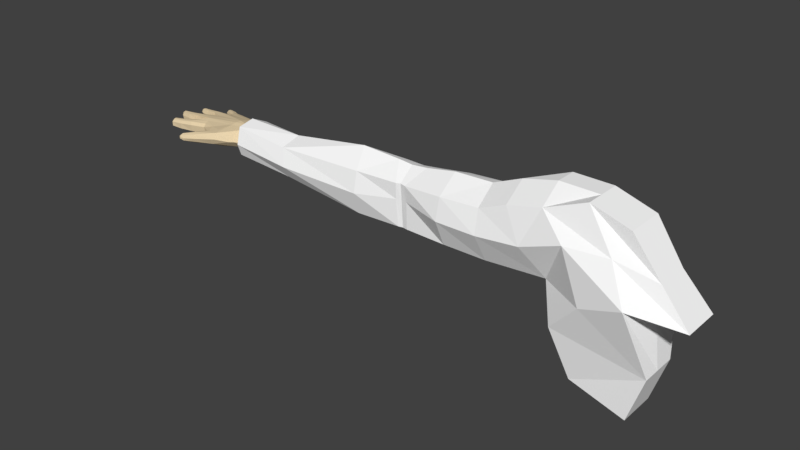 # Source: Arm_1.blend  (saved by Blender 2.79.0; exported with 4.5.12 LTS)
import bpy
from mathutils import Matrix  # noqa: F401  (used for matrix-valued properties, if any)

bpy.ops.wm.read_factory_settings(use_empty=True)
scene = bpy.context.scene
scene.name = 'Scene'

# ---- collections
col_collection_1 = bpy.data.collections.new('Collection 1'); scene.collection.children.link(col_collection_1)

# ---- materials (node trees are filled in below, after node groups)
mat_shirt = bpy.data.materials.new('Shirt')
mat_shirt.alpha_threshold = 0.0
mat_shirt.use_transparent_shadow = False
mat_shirt.diffuse_color = (1.0, 1.0, 1.0, 1.0)
mat_shirt.roughness = 0.5
mat_shirt.specular_intensity = 0.0
mat_shirt.line_color = (0.0, 0.0, 0.0, 1.0)
mat_skin = bpy.data.materials.new('Skin')
mat_skin.alpha_threshold = 0.0
mat_skin.use_transparent_shadow = False
mat_skin.diffuse_color = (0.8, 0.6449, 0.4121, 1.0)
mat_skin.roughness = 0.5
mat_skin.specular_intensity = 0.0

# ---- material node trees

# ---- world
world_world = bpy.data.worlds.new('World'); scene.world = world_world
world_world.color = (0.05088, 0.05088, 0.05088)
world_world.use_sun_shadow = False
world_world.sun_shadow_jitter_overblur = 0.0
world_world.cycles.sampling_method = 'MANUAL'

# ---- meshes
me_cube_001 = bpy.data.meshes.new('Cube.001')
me_cube_001.from_pydata([(-0.7743, 2.697e-08, 0.8054), (-1.232, 4.106e-08, 0.6944), (-0.696, -7.788e-08, -0.4165), (0.6113, 4.164e-09, -1.03), (-0.6081, -2.913e-08, -0.7773), (-0.2481, 2.661e-08, 0.799), (0.4974, -1.163e-07, -0.1336), (-1.62, 2.403e-08, 0.5297), (-1.507, -3.6e-08, -0.4354), (-2.566, 3.216e-08, 0.436), (-2.526, -3.233e-08, -0.4309), (-2.79, 3.085e-08, 0.4152), (-2.738, -2.966e-08, -0.4251), (-2.992, 3.196e-08, 0.4324), (-2.948, -3.053e-08, -0.4438), (-3.545, 3.7e-08, 0.46), (-3.431, -3.058e-08, -0.4658), (-4.677, 2.846e-08, 0.2885), (-4.638, -2.406e-08, -0.2994), (-2.108, -3.793e-08, -0.4401), (-2.151, 2.805e-08, 0.5112), (-5.473, -0.00447, -0.09709), (-5.479, -0.00447, 0.1719), (0.4112, 0.07387, -1.643), (-0.3816, 5.667e-08, -1.426), (0.2704, 4.892e-08, 0.6378), (1.016, -9.396e-08, -0.2948), (0.6544, -2.491e-08, 0.1574), (0.4974, 0.5298, -0.1336), (-0.2481, 0.2863, 0.799), (0.1359, 0.5255, 0.3186), (0.6113, 0.2863, -1.03), (-0.5584, 0.4673, -0.7751), (-0.956, 0.5077, 0.1221), (-0.0244, 0.5107, -0.02972), (-0.696, 0.2863, -0.4165), (-0.4075, 0.6174, 0.3314), (-1.227, 0.3542, 0.5798), (-0.7743, 0.2863, 0.8054), (-0.7597, -0.3174, 0.6064), (-1.218, -0.3174, 0.4953), (-0.1604, -0.4713, -0.3357), (-0.7027, -0.2421, -0.269), (0.6113, -0.2421, -1.03), (-0.5584, -0.3629, -0.7751), (-0.2481, -0.2421, 0.799), (0.3924, -0.5296, -0.1384), (-1.587, -0.3147, 0.3409), (-1.514, -0.2448, -0.327), (-2.707, -0.2421, 0.2466), (-2.67, -0.2421, -0.3169), (-2.782, -0.2263, 0.251), (-2.744, -0.2263, -0.32), (-2.843, -0.2421, 0.2457), (-2.806, -0.2421, -0.3179), (-3.451, -0.257, 0.2315), (-3.436, -0.2432, -0.34), (-4.714, -0.2582, 0.1943), (-4.643, -0.2421, -0.2003), (-2.113, -0.2481, -0.3261), (-2.136, -0.3113, 0.3055), (-5.47, 0.1371, -0.05221), (-5.473, 0.1553, 0.1155), (0.4112, -0.2421, -1.643), (-0.3231, -0.2421, -1.423), (0.2704, -0.2421, 0.6378), (1.016, -0.2421, -0.2948), (-0.4075, -0.4701, 0.3314), (-0.956, -0.4486, 0.1221), (0.1359, -0.3692, 0.3186), (-1.554, -0.4217, 0.04232), (-2.68, -0.2421, 0.03988), (-2.766, -0.2263, 0.03597), (-2.84, -0.2421, 0.03876), (-3.437, -0.3293, -0.04087), (-4.63, -0.348, -0.02751), (-2.129, -0.3895, 0.02112), (-5.468, 0.1817, 0.03657), (0.6544, -0.2421, 0.1574), (-1.554, 0.4361, 0.04232), (-1.512, 0.2124, -0.3154), (-1.599, 0.2804, 0.4353), (-2.487, 0.3433, -0.004146), (-2.475, 0.219, -0.3681), (-2.145, 0.2804, 0.3966), (-2.513, 0.2219, 0.3669), (-2.113, 0.2124, -0.3201), (-2.764, 0.3631, -0.01673), (-2.74, 0.2266, -0.3475), (-2.79, 0.2266, 0.3284), (-3.02, 0.3316, -0.01951), (-3.005, 0.219, -0.3821), (-3.038, 0.1952, 0.3531), (-3.465, 0.3509, -0.0343), (-3.437, 0.2455, -0.3274), (-3.449, 0.2285, 0.2174), (-4.657, 0.3402, -0.02229), (-4.644, 0.2455, -0.1823), (-4.712, 0.2285, 0.1351), (-2.129, 0.3866, 0.02112), (-5.469, -0.2076, 0.03691), (-5.484, -0.1539, 0.1488), (-5.467, -0.175, -0.0421), (-0.3231, 0.2863, -1.423), (0.4112, 0.2863, -1.643), (0.6544, 0.2124, 0.1574), (0.2704, 0.2863, 0.6378), (1.016, 0.2863, -0.2948), (-5.635, -0.006732, -0.06553), (-5.628, -0.006732, 0.1836), (-5.625, 0.1756, -0.05422), (-5.626, 0.1757, 0.1343), (-5.625, 0.2353, 0.03881), (-5.595, -0.2988, 0.04018), (-5.627, -0.1721, 0.1613), (-5.625, -0.2191, -0.05422), (-6.299, 0.07636, -0.04933), (-6.28, 0.07039, 0.1354), (-6.114, 0.3556, -0.02225), (-6.115, 0.3533, 0.08516), (-5.968, 0.3263, 0.04195), (-6.051, -0.2587, 0.05725), (-6.244, -0.2196, 0.1159), (-6.241, -0.2332, -0.02131), (-6.161, 0.255, -0.02914), (-6.173, 0.2147, 0.1212), (-6.314, 0.318, -0.02939), (-6.267, 0.3876, -0.01711), (-6.316, 0.3108, 0.07389), (-6.268, 0.3865, 0.07129), (-6.392, 0.3613, -0.03143), (-6.355, 0.4249, -0.01252), (-6.394, 0.355, 0.0666), (-6.355, 0.4243, 0.06544), (-6.482, 0.41, -0.0323), (-6.448, 0.4667, -0.0152), (-6.483, 0.4043, 0.05427), (-6.448, 0.4557, 0.05445), (-6.512, 0.4471, -0.001193), (-6.497, 0.4771, 0.006614), (-6.515, 0.4451, 0.04226), (-6.499, 0.4688, 0.04746), (-6.441, 0.1393, -0.05029), (-6.444, 0.1349, 0.1155), (-6.433, 0.2241, -0.0217), (-6.439, 0.232, 0.09756), (-5.815, -0.4199, 0.1551), (-5.803, 0.02911, 0.1951), (-5.802, 0.2425, 0.1373), (-6.614, 0.1636, -0.0262), (-6.629, 0.1761, 0.09466), (-6.604, 0.2322, -0.005883), (-6.627, 0.2415, 0.07895), (-6.749, 0.1814, -0.001835), (-6.747, 0.1907, 0.08578), (-6.743, 0.2391, -0.0006223), (-6.73, 0.2446, 0.07269), (-6.775, 0.1936, 0.01678), (-6.776, 0.1971, 0.06947), (-6.769, 0.2357, 0.02151), (-6.771, 0.2429, 0.05926), (-6.496, 0.4792, 0.02667), (-6.252, 0.4041, 0.03351), (-6.114, 0.3721, 0.02667), (-6.458, 0.4865, 0.02375), (-6.352, 0.4471, 0.02254), (-6.518, 0.4353, 0.02482), (-6.161, 0.2314, 0.003644), (-6.498, 0.3932, 0.02443), (-6.395, 0.3377, 0.02337), (-6.306, 0.2881, 0.01658), (-6.741, 0.2689, 0.03745), (-6.605, 0.2613, 0.04789), (-6.435, 0.2526, 0.04292), (-6.771, 0.2426, 0.04183), (-6.615, 0.1403, 0.03785), (-6.446, 0.1113, 0.03885), (-6.775, 0.179, 0.0434), (-6.751, 0.1672, 0.03112), (-6.312, 0.06194, -0.006578), (-6.437, 0.1744, -0.0507), (-6.774, 0.2144, 0.07339), (-6.773, 0.2127, 0.04183), (-6.773, 0.2148, 0.01624), (-6.738, 0.2138, 0.08726), (-6.224, 0.1536, 0.1418), (-6.746, 0.2112, -0.01676), (-6.228, 0.1764, -0.03292), (-6.44, 0.1913, 0.1183), (-6.628, 0.2036, 0.09546), (-6.604, 0.1938, -0.0314), (-5.802, 0.103, 0.1771), (-5.627, 0.06299, 0.1647), (-5.802, 0.1569, 0.1622), (-5.63, -0.1254, -0.05393), (-5.817, -0.1171, 0.1798), (-5.627, -0.07855, 0.1708), (-6.305, -0.09647, -0.05493), (-6.296, -0.09194, 0.1474), (-5.63, 0.09888, -0.05279), (-6.271, -0.004917, 0.1452), (-6.284, -0.004201, -0.05533), (-6.299, -0.1032, 0.02171), (-6.533, -0.02457, 0.1244), (-6.539, 0.02413, 0.1068), (-6.529, 0.0278, 0.02602), (-6.551, 0.01608, -0.04105), (-6.543, -0.0378, -0.05134), (-6.555, -0.1003, -0.03381), (-6.531, -0.09954, 0.03937), (-6.55, -0.08522, 0.1201), (-6.863, -0.04321, 0.09767), (-6.726, -0.04018, 0.1066), (-6.708, 0.005853, 0.0896), (-6.723, 0.00748, 0.03502), (-6.72, -0.001472, -0.03493), (-6.735, -0.05223, -0.03345), (-6.723, -0.1074, -0.03027), (-6.724, -0.1084, 0.04717), (-6.718, -0.09367, 0.1017), (-6.833, -0.003536, 0.08254), (-6.862, -0.003067, 0.04026), (-6.842, -0.01045, -0.01522), (-6.87, -0.05406, -0.0132), (-6.84, -0.09989, -0.01527), (-6.858, -0.1008, 0.05074), (-6.836, -0.0878, 0.09293), (-6.886, -0.04655, 0.08578), (-6.88, -0.02805, 0.07217), (-6.885, -0.02333, 0.04105), (-6.884, -0.03146, 0.01066), (-6.89, -0.05283, 0.00464), (-6.883, -0.07551, 0.01419), (-6.883, -0.07984, 0.04712), (-6.882, -0.06956, 0.07729), (-6.888, -0.04969, 0.04148), (-6.246, -0.2465, 0.07198), (-6.269, -0.1547, 0.1321), (-6.276, -0.1436, -0.04613), (-5.811, -0.0445, 0.1929), (-5.789, 0.2274, -0.03403), (-5.748, 0.00948, -0.03741), (-5.781, 0.138, -0.03393), (-5.85, -0.444, -0.003251), (-5.813, -0.1224, -0.03354), (-5.782, 0.2771, 0.04025), (-5.776, 0.07837, -0.03313), (-5.794, -0.07335, -0.03616), (-6.457, -0.2347, -0.04483), (-6.445, -0.3005, -0.01927), (-6.442, -0.3118, 0.07145), (-6.464, -0.234, 0.1203), (-6.493, -0.1904, 0.1087), (-6.489, -0.1683, 0.02418), (-6.486, -0.1915, -0.04181), (-6.457, -0.2863, 0.113), (-6.765, -0.3219, -0.02068), (-6.619, -0.2868, -0.0313), (-6.608, -0.3446, -0.0115), (-6.615, -0.3489, 0.06378), (-6.626, -0.2856, 0.1043), (-6.628, -0.2397, 0.09428), (-6.638, -0.2218, 0.02569), (-6.62, -0.2401, -0.02924), (-6.614, -0.3212, 0.09829), (-6.785, -0.3261, 0.003503), (-6.759, -0.3694, 0.002519), (-6.761, -0.3681, 0.05938), (-6.767, -0.3195, 0.09361), (-6.779, -0.288, 0.08898), (-6.777, -0.282, 0.02746), (-6.774, -0.2929, -0.02098), (-6.761, -0.3484, 0.08061), (-6.781, -0.3539, 0.01763), (-6.783, -0.355, 0.04993), (-6.785, -0.3258, 0.0716), (-6.793, -0.3062, 0.06834), (-6.792, -0.3023, 0.03217), (-6.79, -0.3091, 0.003847), (-6.783, -0.3408, 0.06405), (-6.796, -0.3299, 0.03783), (-6.372, 0.3951, -0.02781), (-6.282, 0.3404, 0.08987), (-6.513, 0.4575, 0.02332), (-6.505, 0.4608, -0.0008947), (-6.273, 0.355, -0.02844), (-6.14, 0.2943, 0.1065), (-6.478, 0.4354, 0.05981), (-6.509, 0.4551, 0.0477), (-6.474, 0.4508, -0.02758), (-6.373, 0.3917, 0.07207), (-6.139, 0.3119, -0.02583), (-5.651, -0.3442, 0.04147), (-6.059, -0.2573, 0.1334), (-6.042, -0.2604, -0.02353), (-5.872, -0.3223, 0.1582), (-5.9, -0.3264, -0.05736), (-5.799, -0.4595, 0.07627), (-6.15, -0.5093, 0.05984), (-6.142, -0.5202, 0.02075), (-6.035, -0.6037, 0.06923), (-6.044, -0.5836, 0.1256), (-6.069, -0.5429, 0.1395), (-6.136, -0.526, 0.1211), (-6.075, -0.5489, -0.01037), (-6.059, -0.5946, 0.02091), (-6.219, -0.6422, 0.07871), (-6.205, -0.6434, 0.04861), (-6.138, -0.6999, 0.07998), (-6.14, -0.6863, 0.1204), (-6.182, -0.6671, 0.1344), (-6.211, -0.6427, 0.1191), (-6.186, -0.6715, 0.04004), (-6.149, -0.6943, 0.04661), (-6.215, -0.7024, 0.08363), (-6.215, -0.6999, 0.06693), (-6.17, -0.7167, 0.08784), (-6.167, -0.7117, 0.1064), (-6.189, -0.7053, 0.1154), (-6.212, -0.6988, 0.1037), (-6.192, -0.7146, 0.06357), (-6.17, -0.717, 0.07255), (-6.194, -0.7176, 0.0899), (-6.004, -0.365, 0.1241), (-5.985, -0.3543, -0.01993), (-5.99, -0.3468, 0.06239), (-5.83, -0.2972, -0.07493), (-5.523, -0.002137, -0.2375), (-5.515, -0.2583, -0.1281), (-5.519, 0.2128, -0.1457), (-5.527, 0.2379, 0.189), (-5.534, -0.002137, 0.3047), (-5.542, -0.2291, 0.255), (-5.518, 0.2816, 0.03086), (-5.517, -0.3104, 0.03113)], [], [(4, 2, 35, 32), (11, 9, 85, 89), (20, 7, 81, 84), (6, 3, 31, 28), (19, 10, 83, 86), (8, 19, 86, 80), (16, 18, 97, 94), (9, 20, 84, 85), (17, 15, 95, 98), (1, 0, 38, 37), (5, 25, 106, 29), (26, 6, 28, 107), (2, 8, 80, 35), (27, 26, 107, 105), (14, 16, 94, 91), (25, 27, 105, 106), (7, 1, 37, 81), (15, 13, 92, 95), (3, 23, 104, 31), (24, 4, 32, 103), (0, 5, 29, 38), (12, 14, 91, 88), (23, 24, 103, 104), (5, 0, 39, 45), (14, 12, 52, 54), (24, 23, 63, 64), (11, 13, 53, 51), (331, 22, 101, 332), (12, 10, 50, 52), (102, 100, 113, 115), (2, 4, 44, 42), (9, 11, 51, 49), (7, 20, 60, 47), (3, 6, 46, 43), (10, 19, 59, 50), (19, 8, 48, 59), (18, 16, 56, 58), (20, 9, 49, 60), (15, 17, 57, 55), (0, 1, 40, 39), (25, 5, 45, 65), (6, 26, 66, 46), (8, 2, 42, 48), (26, 27, 78, 66), (16, 14, 54, 56), (27, 25, 65, 78), (1, 7, 47, 40), (68, 67, 39, 40), (41, 42, 44, 43), (67, 41, 46, 69), (68, 40, 47, 70), (70, 47, 60, 76), (41, 43, 46), (71, 49, 51, 72), (72, 51, 53, 73), (73, 53, 55, 74), (74, 55, 57, 75), (334, 332, 101, 100), (76, 60, 49, 71), (43, 44, 64, 63), (69, 46, 66, 78), (45, 69, 78, 65), (59, 76, 71, 50), (328, 334, 100, 102), (56, 74, 75, 58), (54, 73, 74, 56), (52, 72, 73, 54), (50, 71, 72, 52), (48, 70, 76, 59), (42, 68, 70, 48), (39, 67, 69, 45), (42, 41, 67, 68), (4, 24, 64, 44), (23, 3, 43, 63), (13, 15, 55, 53), (33, 37, 38, 36), (34, 31, 32, 35), (36, 30, 28, 34), (33, 79, 81, 37), (79, 99, 84, 81), (34, 28, 31), (82, 87, 89, 85), (87, 90, 92, 89), (90, 93, 95, 92), (93, 96, 98, 95), (333, 77, 62, 330), (99, 82, 85, 84), (31, 104, 103, 32), (30, 105, 107, 28), (29, 106, 105, 30), (86, 83, 82, 99), (329, 61, 77, 333), (94, 97, 96, 93), (91, 94, 93, 90), (88, 91, 90, 87), (83, 88, 87, 82), (80, 86, 99, 79), (35, 80, 79, 33), (38, 29, 30, 36), (35, 33, 36, 34), (10, 12, 88, 83), (327, 21, 61, 329), (13, 11, 89, 92), (112, 110, 240, 245), (62, 77, 112, 111), (22, 192, 109), (61, 21, 199, 110), (100, 101, 114, 113), (101, 22, 196, 114), (77, 61, 110, 112), (21, 194, 108), (108, 194, 244, 247), (110, 199, 242, 240), (111, 112, 245, 148), (114, 196, 195, 146), (109, 191, 147), (120, 118, 163), (124, 167, 170, 126), (125, 167, 173, 145), (129, 162, 165, 133), (125, 286, 282, 128), (119, 163, 162, 129), (118, 291, 285, 127), (133, 165, 164, 137), (127, 285, 281, 131), (126, 170, 169, 130), (128, 282, 290, 132), (134, 168, 166, 138), (131, 281, 289, 135), (130, 169, 168, 134), (132, 290, 287, 136), (139, 284, 283, 161), (136, 287, 288, 140), (137, 164, 161, 141), (135, 289, 284, 139), (142, 176, 175, 149), (124, 187, 180, 144), (117, 185, 188, 143), (116, 179, 176, 142), (147, 191, 185, 117), (146, 195, 295), (150, 189, 184, 154), (145, 173, 172, 152), (144, 180, 190, 151), (143, 188, 189, 150), (153, 178, 177, 157), (149, 175, 178, 153), (152, 172, 171, 156), (151, 190, 186, 155), (160, 174, 182, 181), (156, 171, 174, 160), (155, 186, 183, 159), (154, 184, 181, 158), (161, 283, 288, 141), (162, 163, 118, 127), (165, 162, 127, 131), (163, 119, 120), (164, 165, 131, 135), (161, 164, 135, 139), (169, 170, 128, 132), (168, 169, 132, 136), (166, 168, 136, 140), (170, 167, 125, 128), (172, 173, 144, 151), (174, 171, 155, 159), (171, 172, 151, 155), (173, 167, 124, 144), (177, 178, 154, 158), (177, 182, 183, 157), (178, 175, 150, 154), (176, 179, 117, 143), (175, 176, 143, 150), (180, 187, 116, 142), (181, 182, 177, 158), (181, 184, 156, 160), (188, 185, 125, 145), (190, 180, 142, 149), (189, 188, 145, 152), (183, 186, 153, 157), (184, 189, 152, 156), (186, 190, 149, 153), (183, 182, 174, 159), (185, 191, 193, 125), (191, 109, 192, 193), (192, 22, 62, 111), (193, 192, 111, 148), (125, 193, 286), (197, 244, 294, 123, 238), (196, 22, 109), (195, 196, 109, 239), (198, 200, 203, 210), (198, 195, 239, 200), (194, 21, 102, 115), (124, 242, 246, 187), (199, 21, 108), (202, 198, 210, 209), (200, 117, 204, 203), (179, 116, 206, 205), (205, 206, 215, 214), (208, 209, 218, 217), (206, 207, 216, 215), (204, 205, 214, 213), (201, 197, 208, 207), (197, 202, 209, 208), (116, 201, 207, 206), (117, 179, 205, 204), (213, 214, 221, 220), (216, 217, 224, 223), (219, 212, 211, 226), (218, 219, 226, 225), (203, 204, 213, 212), (209, 210, 219, 218), (210, 203, 212, 219), (207, 208, 217, 216), (226, 211, 227, 234), (225, 226, 234, 233), (211, 220, 228, 227), (221, 222, 230, 229), (215, 216, 223, 222), (217, 218, 225, 224), (214, 215, 222, 221), (212, 213, 220, 211), (235, 227, 228, 229), (231, 235, 229, 230), (232, 233, 235, 231), (233, 234, 227, 235), (223, 224, 232, 231), (220, 221, 229, 228), (222, 223, 231, 230), (224, 225, 233, 232), (202, 197, 254, 253), (238, 123, 249, 248), (236, 122, 255, 250), (197, 238, 248, 254), (330, 331, 17, 98), (328, 327, 18, 58), (200, 239, 147, 117), (239, 109, 147), (241, 246, 108), (194, 326, 244), (240, 242, 124, 291, 118), (245, 240, 118, 120), (115, 113, 292, 243), (113, 114, 146, 292), (148, 245, 120, 119), (241, 247, 201, 116), (201, 247, 244, 197), (247, 241, 108), (187, 246, 241, 116), (108, 246, 242, 199), (294, 121, 236, 123), (254, 248, 257, 263), (248, 249, 258, 257), (251, 252, 261, 260), (252, 253, 262, 261), (237, 198, 252, 251), (123, 236, 250, 249), (122, 237, 251, 255), (198, 202, 253, 252), (257, 258, 266, 256), (260, 261, 269, 268), (261, 262, 270, 269), (264, 260, 268, 272), (250, 255, 264, 259), (253, 254, 263, 262), (249, 250, 259, 258), (255, 251, 260, 264), (272, 268, 275, 279), (266, 267, 274, 273), (270, 271, 278, 277), (267, 272, 279, 274), (263, 257, 256, 271), (259, 264, 272, 267), (262, 263, 271, 270), (258, 259, 267, 266), (278, 265, 280, 277), (277, 280, 275, 276), (280, 265, 273, 274), (275, 280, 274, 279), (269, 270, 277, 276), (268, 269, 276, 275), (256, 266, 273, 265), (271, 256, 265, 278), (282, 286, 119, 129), (284, 289, 134, 138), (281, 285, 126, 130), (283, 284, 138, 166), (289, 281, 130, 134), (288, 287, 137, 141), (285, 291, 124, 126), (288, 283, 166, 140), (290, 282, 129, 133), (287, 290, 133, 137), (286, 193, 148, 119), (237, 195, 198), (243, 292, 297), (236, 121, 293, 122), (293, 195, 237, 122), (294, 244, 296), (295, 195, 293), (296, 244, 326), (297, 292, 146), (295, 323, 303, 302), (294, 296, 324), (301, 302, 310, 309), (297, 146, 301, 300), (121, 294, 324, 325), (305, 300, 308, 313), (298, 299, 307, 306), (302, 303, 311, 310), (243, 297, 300, 305), (296, 243, 305, 304), (146, 295, 302, 301), (293, 121, 325, 323), (306, 307, 315, 314), (310, 311, 319, 318), (311, 306, 314, 319), (312, 313, 321, 320), (299, 304, 312, 307), (300, 301, 309, 308), (304, 305, 313, 312), (303, 298, 306, 311), (316, 322, 320, 321), (315, 320, 322, 314), (314, 322, 318, 319), (322, 316, 317, 318), (313, 308, 316, 321), (309, 310, 318, 317), (307, 312, 320, 315), (308, 309, 317, 316), (324, 296, 304, 299), (323, 295, 293), (325, 324, 299, 298), (323, 325, 298, 303), (326, 243, 296), (326, 194, 115, 243), (102, 21, 327, 328), (62, 22, 331, 330), (18, 327, 329, 97), (97, 329, 333, 96), (96, 333, 330, 98), (58, 75, 334, 328), (75, 57, 332, 334), (17, 331, 332, 57)])
me_cube_001.polygons.foreach_set('material_index', [0, 0, 0, 0, 0, 0, 0, 0, 0, 0, 0, 0, 0, 0, 0, 0, 0, 0, 0, 0, 0, 0, 0, 0, 0, 0, 0, 0, 0, 1, 0, 0, 0, 0, 0, 0, 0, 0, 0, 0, 0, 0, 0, 0, 0, 0, 0, 0, 0, 0, 0, 0, 0, 0, 0, 0, 0, 0, 0, 0, 0, 0, 0, 0, 0, 0, 0, 0, 0, 0, 0, 0, 0, 0, 0, 0, 0, 0, 0, 0, 0, 0, 0, 0, 0, 0, 0, 0, 0, 0, 0, 0, 0, 0, 0, 0, 0, 0, 0, 0, 0, 0, 0, 1, 1, 1, 1, 1, 1, 1, 1, 1, 1, 1, 1, 1, 1, 1, 1, 1, 1, 1, 1, 1, 1, 1, 1, 1, 1, 1, 1, 1, 1, 1, 1, 1, 1, 1, 1, 1, 1, 1, 1, 1, 1, 1, 1, 1, 1, 1, 1, 1, 1, 1, 1, 1, 1, 1, 1, 1, 1, 1, 1, 1, 1, 1, 1, 1, 1, 1, 1, 1, 1, 1, 1, 1, 1, 1, 1, 1, 1, 1, 1, 1, 1, 1, 1, 1, 1, 1, 1, 1, 1, 1, 1, 1, 1, 1, 1, 1, 1, 1, 1, 1, 1, 1, 1, 1, 1, 1, 1, 1, 1, 1, 1, 1, 1, 1, 1, 1, 1, 1, 1, 1, 1, 1, 1, 1, 1, 1, 1, 1, 1, 1, 0, 0, 1, 1, 1, 1, 1, 1, 1, 1, 1, 1, 1, 1, 1, 1, 1, 1, 1, 1, 1, 1, 1, 1, 1, 1, 1, 1, 1, 1, 1, 1, 1, 1, 1, 1, 1, 1, 1, 1, 1, 1, 1, 1, 1, 1, 1, 1, 1, 1, 1, 1, 1, 1, 1, 1, 1, 1, 1, 1, 1, 1, 1, 1, 1, 1, 1, 1, 1, 1, 1, 1, 1, 1, 1, 1, 1, 1, 1, 1, 1, 1, 1, 1, 1, 1, 1, 1, 1, 1, 1, 1, 1, 1, 1, 1, 1, 1, 1, 1, 1, 1, 0, 0, 0, 0, 0, 0, 0, 0])
_ca = me_cube_001.color_attributes.new('Col', 'BYTE_COLOR', 'CORNER')
_ca.data.foreach_set('color', [1.0, 1.0, 1.0, 1.0, 1.0, 1.0, 1.0, 1.0, 1.0, 1.0, 1.0, 1.0, 1.0, 1.0, 1.0, 1.0, 1.0, 1.0, 1.0, 1.0, 1.0, 1.0, 1.0, 1.0, 1.0, 1.0, 1.0, 1.0, 1.0, 1.0, 1.0, 1.0, 1.0, 1.0, 1.0, 1.0, 1.0, 1.0, 1.0, 1.0, 1.0, 1.0, 1.0, 1.0, 1.0, 1.0, 1.0, 1.0, 1.0, 1.0, 1.0, 1.0, 1.0, 1.0, 1.0, 1.0, 1.0, 1.0, 1.0, 1.0, 1.0, 1.0, 1.0, 1.0, 1.0, 1.0, 1.0, 1.0, 1.0, 1.0, 1.0, 1.0, 1.0, 1.0, 1.0, 1.0, 1.0, 1.0, 1.0, 1.0, 1.0, 1.0, 1.0, 1.0, 1.0, 1.0, 1.0, 1.0, 1.0, 1.0, 1.0, 1.0, 1.0, 1.0, 1.0, 1.0, 1.0, 1.0, 1.0, 1.0, 1.0, 1.0, 1.0, 1.0, 1.0, 1.0, 1.0, 1.0, 1.0, 1.0, 1.0, 1.0, 1.0, 1.0, 1.0, 1.0, 1.0, 1.0, 1.0, 1.0, 1.0, 1.0, 1.0, 1.0, 1.0, 1.0, 1.0, 1.0, 1.0, 1.0, 1.0, 1.0, 1.0, 1.0, 1.0, 1.0, 1.0, 1.0, 1.0, 1.0, 1.0, 1.0, 1.0, 1.0, 1.0, 1.0, 1.0, 1.0, 1.0, 1.0, 1.0, 1.0, 1.0, 1.0, 1.0, 1.0, 1.0, 1.0, 1.0, 1.0, 1.0, 1.0, 1.0, 1.0, 1.0, 1.0, 1.0, 1.0, 1.0, 1.0, 1.0, 1.0, 1.0, 1.0, 1.0, 1.0, 1.0, 1.0, 1.0, 1.0, 1.0, 1.0, 1.0, 1.0, 1.0, 1.0, 1.0, 1.0, 1.0, 1.0, 1.0, 1.0, 1.0, 1.0, 1.0, 1.0, 1.0, 1.0, 1.0, 1.0, 1.0, 1.0, 1.0, 1.0, 1.0, 1.0, 1.0, 1.0, 1.0, 1.0, 1.0, 1.0, 1.0, 1.0, 1.0, 1.0, 1.0, 1.0, 1.0, 1.0, 1.0, 1.0, 1.0, 1.0, 1.0, 1.0, 1.0, 1.0, 1.0, 1.0, 1.0, 1.0, 1.0, 1.0, 1.0, 1.0, 1.0, 1.0, 1.0, 1.0, 1.0, 1.0, 1.0, 1.0, 1.0, 1.0, 1.0, 1.0, 1.0, 1.0, 1.0, 1.0, 1.0, 1.0, 1.0, 1.0, 1.0, 1.0, 1.0, 1.0, 1.0, 1.0, 1.0, 1.0, 1.0, 1.0, 1.0, 1.0, 1.0, 1.0, 1.0, 1.0, 1.0, 1.0, 1.0, 1.0, 1.0, 1.0, 1.0, 1.0, 1.0, 1.0, 1.0, 1.0, 1.0, 1.0, 1.0, 1.0, 1.0, 1.0, 1.0, 1.0, 1.0, 1.0, 1.0, 1.0, 1.0, 1.0, 1.0, 1.0, 1.0, 1.0, 1.0, 1.0, 1.0, 1.0, 1.0, 1.0, 1.0, 1.0, 1.0, 1.0, 1.0, 1.0, 1.0, 1.0, 1.0, 1.0, 1.0, 1.0, 1.0, 1.0, 1.0, 1.0, 1.0, 1.0, 1.0, 1.0, 1.0, 1.0, 1.0, 1.0, 1.0, 1.0, 1.0, 1.0, 1.0, 1.0, 1.0, 1.0, 1.0, 1.0, 1.0, 1.0, 1.0, 1.0, 1.0, 1.0, 1.0, 1.0, 1.0, 1.0, 1.0, 1.0, 1.0, 1.0, 1.0, 1.0, 1.0, 1.0, 1.0, 1.0, 1.0, 1.0, 1.0, 1.0, 1.0, 1.0, 1.0, 1.0, 1.0, 1.0, 1.0, 1.0, 1.0, 1.0, 1.0, 1.0, 1.0, 1.0, 1.0, 1.0, 1.0, 1.0, 1.0, 1.0, 1.0, 1.0, 1.0, 1.0, 1.0, 1.0, 1.0, 1.0, 1.0, 1.0, 1.0, 1.0, 1.0, 1.0, 1.0, 1.0, 1.0, 1.0, 1.0, 1.0, 1.0, 1.0, 1.0, 1.0, 1.0, 1.0, 1.0, 1.0, 1.0, 1.0, 1.0, 1.0, 1.0, 1.0, 1.0, 1.0, 1.0, 1.0, 1.0, 1.0, 1.0, 1.0, 1.0, 1.0, 1.0, 1.0, 1.0, 1.0, 1.0, 1.0, 1.0, 1.0, 1.0, 1.0, 1.0, 1.0, 1.0, 1.0, 1.0, 1.0, 1.0, 1.0, 1.0, 1.0, 1.0, 1.0, 1.0, 1.0, 1.0, 1.0, 1.0, 1.0, 1.0, 1.0, 1.0, 1.0, 1.0, 1.0, 1.0, 1.0, 1.0, 1.0, 1.0, 1.0, 1.0, 1.0, 1.0, 1.0, 1.0, 1.0, 1.0, 1.0, 1.0, 1.0, 1.0, 1.0, 1.0, 1.0, 1.0, 1.0, 1.0, 1.0, 1.0, 1.0, 1.0, 1.0, 1.0, 1.0, 1.0, 1.0, 1.0, 1.0, 1.0, 1.0, 1.0, 1.0, 1.0, 1.0, 1.0, 1.0, 1.0, 1.0, 1.0, 1.0, 1.0, 1.0, 1.0, 1.0, 1.0, 1.0, 1.0, 1.0, 1.0, 1.0, 1.0, 1.0, 1.0, 1.0, 1.0, 1.0, 1.0, 1.0, 1.0, 1.0, 1.0, 1.0, 1.0, 1.0, 1.0, 1.0, 1.0, 1.0, 1.0, 1.0, 1.0, 1.0, 1.0, 1.0, 1.0, 1.0, 1.0, 1.0, 1.0, 1.0, 1.0, 1.0, 1.0, 1.0, 1.0, 1.0, 1.0, 1.0, 1.0, 1.0, 1.0, 1.0, 1.0, 1.0, 1.0, 1.0, 1.0, 1.0, 1.0, 1.0, 1.0, 1.0, 1.0, 1.0, 1.0, 1.0, 1.0, 1.0, 1.0, 1.0, 1.0, 1.0, 1.0, 1.0, 1.0, 1.0, 1.0, 1.0, 1.0, 1.0, 1.0, 1.0, 1.0, 1.0, 1.0, 1.0, 1.0, 1.0, 1.0, 1.0, 1.0, 1.0, 1.0, 1.0, 1.0, 1.0, 1.0, 1.0, 1.0, 1.0, 1.0, 1.0, 1.0, 1.0, 1.0, 1.0, 1.0, 1.0, 1.0, 1.0, 1.0, 1.0, 1.0, 1.0, 1.0, 1.0, 1.0, 1.0, 1.0, 1.0, 1.0, 1.0, 1.0, 1.0, 1.0, 1.0, 1.0, 1.0, 1.0, 1.0, 1.0, 1.0, 1.0, 1.0, 1.0, 1.0, 1.0, 1.0, 1.0, 1.0, 1.0, 1.0, 1.0, 1.0, 1.0, 1.0, 1.0, 1.0, 1.0, 1.0, 1.0, 1.0, 1.0, 1.0, 1.0, 1.0, 1.0, 1.0, 1.0, 1.0, 1.0, 1.0, 1.0, 1.0, 1.0, 1.0, 1.0, 1.0, 1.0, 1.0, 1.0, 1.0, 1.0, 1.0, 1.0, 1.0, 1.0, 1.0, 1.0, 1.0, 1.0, 1.0, 1.0, 1.0, 1.0, 1.0, 1.0, 1.0, 1.0, 1.0, 1.0, 1.0, 1.0, 1.0, 1.0, 1.0, 1.0, 1.0, 1.0, 1.0, 1.0, 1.0, 1.0, 1.0, 1.0, 1.0, 1.0, 1.0, 1.0, 1.0, 1.0, 1.0, 1.0, 1.0, 1.0, 1.0, 1.0, 1.0, 1.0, 1.0, 1.0, 1.0, 1.0, 1.0, 1.0, 1.0, 1.0, 1.0, 1.0, 1.0, 1.0, 1.0, 1.0, 1.0, 1.0, 1.0, 1.0, 1.0, 1.0, 1.0, 1.0, 1.0, 1.0, 1.0, 1.0, 1.0, 1.0, 1.0, 1.0, 1.0, 1.0, 1.0, 1.0, 1.0, 1.0, 1.0, 1.0, 1.0, 1.0, 1.0, 1.0, 1.0, 1.0, 1.0, 1.0, 1.0, 1.0, 1.0, 1.0, 1.0, 1.0, 1.0, 1.0, 1.0, 1.0, 1.0, 1.0, 1.0, 1.0, 1.0, 1.0, 1.0, 1.0, 1.0, 1.0, 1.0, 1.0, 1.0, 1.0, 1.0, 1.0, 1.0, 1.0, 1.0, 1.0, 1.0, 1.0, 1.0, 1.0, 1.0, 1.0, 1.0, 1.0, 1.0, 1.0, 1.0, 1.0, 1.0, 1.0, 1.0, 1.0, 1.0, 1.0, 1.0, 1.0, 1.0, 1.0, 1.0, 1.0, 1.0, 1.0, 1.0, 1.0, 1.0, 1.0, 1.0, 1.0, 1.0, 1.0, 1.0, 1.0, 1.0, 1.0, 1.0, 1.0, 1.0, 1.0, 1.0, 1.0, 1.0, 1.0, 1.0, 1.0, 1.0, 1.0, 1.0, 1.0, 1.0, 1.0, 1.0, 1.0, 1.0, 1.0, 1.0, 1.0, 1.0, 1.0, 1.0, 1.0, 1.0, 1.0, 1.0, 1.0, 1.0, 1.0, 1.0, 1.0, 1.0, 1.0, 1.0, 1.0, 1.0, 1.0, 1.0, 1.0, 1.0, 1.0, 1.0, 1.0, 1.0, 1.0, 1.0, 1.0, 1.0, 1.0, 1.0, 1.0, 1.0, 1.0, 1.0, 1.0, 1.0, 1.0, 1.0, 1.0, 1.0, 1.0, 1.0, 1.0, 1.0, 1.0, 1.0, 1.0, 1.0, 1.0, 1.0, 1.0, 1.0, 1.0, 1.0, 1.0, 1.0, 1.0, 1.0, 1.0, 1.0, 1.0, 1.0, 1.0, 1.0, 1.0, 1.0, 1.0, 1.0, 1.0, 1.0, 1.0, 1.0, 1.0, 1.0, 1.0, 1.0, 1.0, 1.0, 1.0, 1.0, 1.0, 1.0, 1.0, 1.0, 1.0, 1.0, 1.0, 1.0, 1.0, 1.0, 1.0, 1.0, 1.0, 1.0, 1.0, 1.0, 1.0, 1.0, 1.0, 1.0, 1.0, 1.0, 1.0, 1.0, 1.0, 1.0, 1.0, 1.0, 1.0, 1.0, 1.0, 1.0, 1.0, 1.0, 1.0, 1.0, 1.0, 1.0, 1.0, 1.0, 1.0, 1.0, 1.0, 1.0, 1.0, 1.0, 1.0, 1.0, 1.0, 1.0, 1.0, 1.0, 1.0, 1.0, 1.0, 1.0, 1.0, 1.0, 1.0, 1.0, 1.0, 1.0, 1.0, 1.0, 1.0, 1.0, 1.0, 1.0, 1.0, 1.0, 1.0, 1.0, 1.0, 1.0, 1.0, 1.0, 1.0, 1.0, 1.0, 1.0, 1.0, 1.0, 1.0, 1.0, 1.0, 1.0, 1.0, 1.0, 1.0, 1.0, 1.0, 1.0, 1.0, 1.0, 1.0, 1.0, 1.0, 1.0, 1.0, 1.0, 1.0, 1.0, 1.0, 1.0, 1.0, 1.0, 1.0, 1.0, 1.0, 1.0, 1.0, 1.0, 1.0, 1.0, 1.0, 1.0, 1.0, 1.0, 1.0, 1.0, 1.0, 1.0, 1.0, 1.0, 1.0, 1.0, 1.0, 1.0, 1.0, 1.0, 1.0, 1.0, 1.0, 1.0, 1.0, 1.0, 1.0, 1.0, 1.0, 1.0, 1.0, 1.0, 1.0, 1.0, 1.0, 1.0, 1.0, 1.0, 1.0, 1.0, 1.0, 1.0, 1.0, 1.0, 1.0, 1.0, 1.0, 1.0, 1.0, 1.0, 1.0, 1.0, 1.0, 1.0, 1.0, 1.0, 1.0, 1.0, 1.0, 1.0, 1.0, 1.0, 1.0, 1.0, 1.0, 1.0, 1.0, 1.0, 1.0, 1.0, 1.0, 1.0, 1.0, 1.0, 1.0, 1.0, 1.0, 1.0, 1.0, 1.0, 1.0, 1.0, 1.0, 1.0, 1.0, 1.0, 1.0, 1.0, 1.0, 1.0, 1.0, 1.0, 1.0, 1.0, 1.0, 1.0, 1.0, 1.0, 1.0, 1.0, 1.0, 1.0, 1.0, 1.0, 1.0, 1.0, 1.0, 1.0, 1.0, 1.0, 1.0, 1.0, 1.0, 1.0, 1.0, 1.0, 1.0, 1.0, 1.0, 1.0, 1.0, 1.0, 1.0, 1.0, 1.0, 1.0, 1.0, 1.0, 1.0, 1.0, 1.0, 1.0, 1.0, 1.0, 1.0, 1.0, 1.0, 1.0, 1.0, 1.0, 1.0, 1.0, 1.0, 1.0, 1.0, 1.0, 1.0, 1.0, 1.0, 1.0, 1.0, 1.0, 1.0, 1.0, 1.0, 1.0, 1.0, 1.0, 1.0, 1.0, 1.0, 1.0, 1.0, 1.0, 1.0, 1.0, 1.0, 1.0, 1.0, 1.0, 1.0, 1.0, 1.0, 1.0, 1.0, 1.0, 1.0, 1.0, 1.0, 1.0, 1.0, 1.0, 1.0, 1.0, 1.0, 1.0, 1.0, 1.0, 1.0, 1.0, 1.0, 1.0, 1.0, 1.0, 1.0, 1.0, 1.0, 1.0, 1.0, 1.0, 1.0, 1.0, 1.0, 1.0, 1.0, 1.0, 1.0, 1.0, 1.0, 1.0, 1.0, 1.0, 1.0, 1.0, 1.0, 1.0, 1.0, 1.0, 1.0, 1.0, 1.0, 1.0, 1.0, 1.0, 1.0, 1.0, 1.0, 1.0, 1.0, 1.0, 1.0, 1.0, 1.0, 1.0, 1.0, 1.0, 1.0, 1.0, 1.0, 1.0, 1.0, 1.0, 1.0, 1.0, 1.0, 1.0, 1.0, 1.0, 1.0, 1.0, 1.0, 1.0, 1.0, 1.0, 1.0, 1.0, 1.0, 1.0, 1.0, 1.0, 1.0, 1.0, 1.0, 1.0, 1.0, 1.0, 1.0, 1.0, 1.0, 1.0, 1.0, 1.0, 1.0, 1.0, 1.0, 1.0, 1.0, 1.0, 1.0, 1.0, 1.0, 1.0, 1.0, 1.0, 1.0, 1.0, 1.0, 1.0, 1.0, 1.0, 1.0, 1.0, 1.0, 1.0, 1.0, 1.0, 1.0, 1.0, 1.0, 1.0, 1.0, 1.0, 1.0, 1.0, 1.0, 1.0, 1.0, 1.0, 1.0, 1.0, 1.0, 1.0, 1.0, 1.0, 1.0, 1.0, 1.0, 1.0, 1.0, 1.0, 1.0, 1.0, 1.0, 1.0, 1.0, 1.0, 1.0, 1.0, 1.0, 1.0, 1.0, 1.0, 1.0, 1.0, 1.0, 1.0, 1.0, 1.0, 1.0, 1.0, 1.0, 1.0, 1.0, 1.0, 1.0, 1.0, 1.0, 1.0, 1.0, 1.0, 1.0, 1.0, 1.0, 1.0, 1.0, 1.0, 1.0, 1.0, 1.0, 1.0, 1.0, 1.0, 1.0, 1.0, 1.0, 1.0, 1.0, 1.0, 1.0, 1.0, 1.0, 1.0, 1.0, 1.0, 1.0, 1.0, 1.0, 1.0, 1.0, 1.0, 1.0, 1.0, 1.0, 1.0, 1.0, 1.0, 1.0, 1.0, 1.0, 1.0, 1.0, 1.0, 1.0, 1.0, 1.0, 1.0, 1.0, 1.0, 1.0, 1.0, 1.0, 1.0, 1.0, 1.0, 1.0, 1.0, 1.0, 1.0, 1.0, 1.0, 1.0, 1.0, 1.0, 1.0, 1.0, 1.0, 1.0, 1.0, 1.0, 1.0, 1.0, 1.0, 1.0, 1.0, 1.0, 1.0, 1.0, 1.0, 1.0, 1.0, 1.0, 1.0, 1.0, 1.0, 1.0, 1.0, 1.0, 1.0, 1.0, 1.0, 1.0, 1.0, 1.0, 1.0, 1.0, 1.0, 1.0, 1.0, 1.0, 1.0, 1.0, 1.0, 1.0, 1.0, 1.0, 1.0, 1.0, 1.0, 1.0, 1.0, 1.0, 1.0, 1.0, 1.0, 1.0, 1.0, 1.0, 1.0, 1.0, 1.0, 1.0, 1.0, 1.0, 1.0, 1.0, 1.0, 1.0, 1.0, 1.0, 1.0, 1.0, 1.0, 1.0, 1.0, 1.0, 1.0, 1.0, 1.0, 1.0, 1.0, 1.0, 1.0, 1.0, 1.0, 1.0, 1.0, 1.0, 1.0, 1.0, 1.0, 1.0, 1.0, 1.0, 1.0, 1.0, 1.0, 1.0, 1.0, 1.0, 1.0, 1.0, 1.0, 1.0, 1.0, 1.0, 1.0, 1.0, 1.0, 1.0, 1.0, 1.0, 1.0, 1.0, 1.0, 1.0, 1.0, 1.0, 1.0, 1.0, 1.0, 1.0, 1.0, 1.0, 1.0, 1.0, 1.0, 1.0, 1.0, 1.0, 1.0, 1.0, 1.0, 1.0, 1.0, 1.0, 1.0, 1.0, 1.0, 1.0, 1.0, 1.0, 1.0, 1.0, 1.0, 1.0, 1.0, 1.0, 1.0, 1.0, 1.0, 1.0, 1.0, 1.0, 1.0, 1.0, 1.0, 1.0, 1.0, 1.0, 1.0, 1.0, 1.0, 1.0, 1.0, 1.0, 1.0, 1.0, 1.0, 1.0, 1.0, 1.0, 1.0, 1.0, 1.0, 1.0, 1.0, 1.0, 1.0, 1.0, 1.0, 1.0, 1.0, 1.0, 1.0, 1.0, 1.0, 1.0, 1.0, 1.0, 1.0, 1.0, 1.0, 1.0, 1.0, 1.0, 1.0, 1.0, 1.0, 1.0, 1.0, 1.0, 1.0, 1.0, 1.0, 1.0, 1.0, 1.0, 1.0, 1.0, 1.0, 1.0, 1.0, 1.0, 1.0, 1.0, 1.0, 1.0, 1.0, 1.0, 1.0, 1.0, 1.0, 1.0, 1.0, 1.0, 1.0, 1.0, 1.0, 1.0, 1.0, 1.0, 1.0, 1.0, 1.0, 1.0, 1.0, 1.0, 1.0, 1.0, 1.0, 1.0, 1.0, 1.0, 1.0, 1.0, 1.0, 1.0, 1.0, 1.0, 1.0, 1.0, 1.0, 1.0, 1.0, 1.0, 1.0, 1.0, 1.0, 1.0, 1.0, 1.0, 1.0, 1.0, 1.0, 1.0, 1.0, 1.0, 1.0, 1.0, 1.0, 1.0, 1.0, 1.0, 1.0, 1.0, 1.0, 1.0, 1.0, 1.0, 1.0, 1.0, 1.0, 1.0, 1.0, 1.0, 1.0, 1.0, 1.0, 1.0, 1.0, 1.0, 1.0, 1.0, 1.0, 1.0, 1.0, 1.0, 1.0, 1.0, 1.0, 1.0, 1.0, 1.0, 1.0, 1.0, 1.0, 1.0, 1.0, 1.0, 1.0, 1.0, 1.0, 1.0, 1.0, 1.0, 1.0, 1.0, 1.0, 1.0, 1.0, 1.0, 1.0, 1.0, 1.0, 1.0, 1.0, 1.0, 1.0, 1.0, 1.0, 1.0, 1.0, 1.0, 1.0, 1.0, 1.0, 1.0, 1.0, 1.0, 1.0, 1.0, 1.0, 1.0, 1.0, 1.0, 1.0, 1.0, 1.0, 1.0, 1.0, 1.0, 1.0, 1.0, 1.0, 1.0, 1.0, 1.0, 1.0, 1.0, 1.0, 1.0, 1.0, 1.0, 1.0, 1.0, 1.0, 1.0, 1.0, 1.0, 1.0, 1.0, 1.0, 1.0, 1.0, 1.0, 1.0, 1.0, 1.0, 1.0, 1.0, 1.0, 1.0, 1.0, 1.0, 1.0, 1.0, 1.0, 1.0, 1.0, 1.0, 1.0, 1.0, 1.0, 1.0, 1.0, 1.0, 1.0, 1.0, 1.0, 1.0, 1.0, 1.0, 1.0, 1.0, 1.0, 1.0, 1.0, 1.0, 1.0, 1.0, 1.0, 1.0, 1.0, 1.0, 1.0, 1.0, 1.0, 1.0, 1.0, 1.0, 1.0, 1.0, 1.0, 1.0, 1.0, 1.0, 1.0, 1.0, 1.0, 1.0, 1.0, 1.0, 1.0, 1.0, 1.0, 1.0, 1.0, 1.0, 1.0, 1.0, 1.0, 1.0, 1.0, 1.0, 1.0, 1.0, 1.0, 1.0, 1.0, 1.0, 1.0, 1.0, 1.0, 1.0, 1.0, 1.0, 1.0, 1.0, 1.0, 1.0, 1.0, 1.0, 1.0, 1.0, 1.0, 1.0, 1.0, 1.0, 1.0, 1.0, 1.0, 1.0, 1.0, 1.0, 1.0, 1.0, 1.0, 1.0, 1.0, 1.0, 1.0, 1.0, 1.0, 1.0, 1.0, 1.0, 1.0, 1.0, 1.0, 1.0, 1.0, 1.0, 1.0, 1.0, 1.0, 1.0, 1.0, 1.0, 1.0, 1.0, 1.0, 1.0, 1.0, 1.0, 1.0, 1.0, 1.0, 1.0, 1.0, 1.0, 1.0, 1.0, 1.0, 1.0, 1.0, 1.0, 1.0, 1.0, 1.0, 1.0, 1.0, 1.0, 1.0, 1.0, 1.0, 1.0, 1.0, 1.0, 1.0, 1.0, 1.0, 1.0, 1.0, 1.0, 1.0, 1.0, 1.0, 1.0, 1.0, 1.0, 1.0, 1.0, 1.0, 1.0, 1.0, 1.0, 1.0, 1.0, 1.0, 1.0, 1.0, 1.0, 1.0, 1.0, 1.0, 1.0, 1.0, 1.0, 1.0, 1.0, 1.0, 1.0, 1.0, 1.0, 1.0, 1.0, 1.0, 1.0, 1.0, 1.0, 1.0, 1.0, 1.0, 1.0, 1.0, 1.0, 1.0, 1.0, 1.0, 1.0, 1.0, 1.0, 1.0, 1.0, 1.0, 1.0, 1.0, 1.0, 1.0, 1.0, 1.0, 1.0, 1.0, 1.0, 1.0, 1.0, 1.0, 1.0, 1.0, 1.0, 1.0, 1.0, 1.0, 1.0, 1.0, 1.0, 1.0, 1.0, 1.0, 1.0, 1.0, 1.0, 1.0, 1.0, 1.0, 1.0, 1.0, 1.0, 1.0, 1.0, 1.0, 1.0, 1.0, 1.0, 1.0, 1.0, 1.0, 1.0, 1.0, 1.0, 1.0, 1.0, 1.0, 1.0, 1.0, 1.0, 1.0, 1.0, 1.0, 1.0, 1.0, 1.0, 1.0, 1.0, 1.0, 1.0, 1.0, 1.0, 1.0, 1.0, 1.0, 1.0, 1.0, 1.0, 1.0, 1.0, 1.0, 1.0, 1.0, 1.0, 1.0, 1.0, 1.0, 1.0, 1.0, 1.0, 1.0, 1.0, 1.0, 1.0, 1.0, 1.0, 1.0, 1.0, 1.0, 1.0, 1.0, 1.0, 1.0, 1.0, 1.0, 1.0, 1.0, 1.0, 1.0, 1.0, 1.0, 1.0, 1.0, 1.0, 1.0, 1.0, 1.0, 1.0, 1.0, 1.0, 1.0, 1.0, 1.0, 1.0, 1.0, 1.0, 1.0, 1.0, 1.0, 1.0, 1.0, 1.0, 1.0, 1.0, 1.0, 1.0, 1.0, 1.0, 1.0, 1.0, 1.0, 1.0, 1.0, 1.0, 1.0, 1.0, 1.0, 1.0, 1.0, 1.0, 1.0, 1.0, 1.0, 1.0, 1.0, 1.0, 1.0, 1.0, 1.0, 1.0, 1.0, 1.0, 1.0, 1.0, 1.0, 1.0, 1.0, 1.0, 1.0, 1.0, 1.0, 1.0, 1.0, 1.0, 1.0, 1.0, 1.0, 1.0, 1.0, 1.0, 1.0, 1.0, 1.0, 1.0, 1.0, 1.0, 1.0, 1.0, 1.0, 1.0, 1.0, 1.0, 1.0, 1.0, 1.0, 1.0, 1.0, 1.0, 1.0, 1.0, 1.0, 1.0, 1.0, 1.0, 1.0, 1.0, 1.0, 1.0, 1.0, 1.0, 1.0, 1.0, 1.0, 1.0, 1.0, 1.0, 1.0, 1.0, 1.0, 1.0, 1.0, 1.0, 1.0, 1.0, 1.0, 1.0, 1.0, 1.0, 1.0, 1.0, 1.0, 1.0, 1.0, 1.0, 1.0, 1.0, 1.0, 1.0, 1.0, 1.0, 1.0, 1.0, 1.0, 1.0, 1.0, 1.0, 1.0, 1.0, 1.0, 1.0, 1.0, 1.0, 1.0, 1.0, 1.0, 1.0, 1.0, 1.0, 1.0, 1.0, 1.0, 1.0, 1.0, 1.0, 1.0, 1.0, 1.0, 1.0, 1.0, 1.0, 1.0, 1.0, 1.0, 1.0, 1.0, 1.0, 1.0, 1.0, 1.0, 1.0, 1.0, 1.0, 1.0, 1.0, 1.0, 1.0, 1.0, 1.0, 1.0, 1.0, 1.0, 1.0, 1.0, 1.0, 1.0, 1.0, 1.0, 1.0, 1.0, 1.0, 1.0, 1.0, 1.0, 1.0, 1.0, 1.0, 1.0, 1.0, 1.0, 1.0, 1.0, 1.0, 1.0, 1.0, 1.0, 1.0, 1.0, 1.0, 1.0, 1.0, 1.0, 1.0, 1.0, 1.0, 1.0, 1.0, 1.0, 1.0, 1.0, 1.0, 1.0, 1.0, 1.0, 1.0, 1.0, 1.0, 1.0, 1.0, 1.0, 1.0, 1.0, 1.0, 1.0, 1.0, 1.0, 1.0, 1.0, 1.0, 1.0, 1.0, 1.0, 1.0, 1.0, 1.0, 1.0, 1.0, 1.0, 1.0, 1.0, 1.0, 1.0, 1.0, 1.0, 1.0, 1.0, 1.0, 1.0, 1.0, 1.0, 1.0, 1.0, 1.0, 1.0, 1.0, 1.0, 1.0, 1.0, 1.0, 1.0, 1.0, 1.0, 1.0, 1.0, 1.0, 1.0, 1.0, 1.0, 1.0, 1.0, 1.0, 1.0, 1.0, 1.0, 1.0, 1.0, 1.0, 1.0, 1.0, 1.0, 1.0, 1.0, 1.0, 1.0, 1.0, 1.0, 1.0, 1.0, 1.0, 1.0, 1.0, 1.0, 1.0, 1.0, 1.0, 1.0, 1.0, 1.0, 1.0, 1.0, 1.0, 1.0, 1.0, 1.0, 1.0, 1.0, 1.0, 1.0, 1.0, 1.0, 1.0, 1.0, 1.0, 1.0, 1.0, 1.0, 1.0, 1.0, 1.0, 1.0, 1.0, 1.0, 1.0, 1.0, 1.0, 1.0, 1.0, 1.0, 1.0, 1.0, 1.0, 1.0, 1.0, 1.0, 1.0, 1.0, 1.0, 1.0, 1.0, 1.0, 1.0, 1.0, 1.0, 1.0, 1.0, 1.0, 1.0, 1.0, 1.0, 1.0, 1.0, 1.0, 1.0, 1.0, 1.0, 1.0, 1.0, 1.0, 1.0, 1.0, 1.0, 1.0, 1.0, 1.0, 1.0, 1.0, 1.0, 1.0, 1.0, 1.0, 1.0, 1.0, 1.0, 1.0, 1.0, 1.0, 1.0, 1.0, 1.0, 1.0, 1.0, 1.0, 1.0, 1.0, 1.0, 1.0, 1.0, 1.0, 1.0, 1.0, 1.0, 1.0, 1.0, 1.0, 1.0, 1.0, 1.0, 1.0, 1.0, 1.0, 1.0, 1.0, 1.0, 1.0, 1.0, 1.0, 1.0, 1.0, 1.0, 1.0, 1.0, 1.0, 1.0, 1.0, 1.0, 1.0, 1.0, 1.0, 1.0, 1.0, 1.0, 1.0, 1.0, 1.0, 1.0, 1.0, 1.0, 1.0, 1.0, 1.0, 1.0, 1.0, 1.0, 1.0, 1.0, 1.0, 1.0, 1.0, 1.0, 1.0, 1.0, 1.0, 1.0, 1.0, 1.0, 1.0, 1.0, 1.0, 1.0, 1.0, 1.0, 1.0, 1.0, 1.0, 1.0, 1.0, 1.0, 1.0, 1.0, 1.0, 1.0, 1.0, 1.0, 1.0, 1.0, 1.0, 1.0, 1.0, 1.0, 1.0, 1.0, 1.0, 1.0, 1.0, 1.0, 1.0, 1.0, 1.0, 1.0, 1.0, 1.0, 1.0, 1.0, 1.0, 1.0, 1.0, 1.0, 1.0, 1.0, 1.0, 1.0, 1.0, 1.0, 1.0, 1.0, 1.0, 1.0, 1.0, 1.0, 1.0, 1.0, 1.0, 1.0, 1.0, 1.0, 1.0, 1.0, 1.0, 1.0, 1.0, 1.0, 1.0, 1.0, 1.0, 1.0, 1.0, 1.0, 1.0, 1.0, 1.0, 1.0, 1.0, 1.0, 1.0, 1.0, 1.0, 1.0, 1.0, 1.0, 1.0, 1.0, 1.0, 1.0, 1.0, 1.0, 1.0, 1.0, 1.0, 1.0, 1.0, 1.0, 1.0, 1.0, 1.0, 1.0, 1.0, 1.0, 1.0, 1.0, 1.0, 1.0, 1.0, 1.0, 1.0, 1.0, 1.0, 1.0, 1.0, 1.0, 1.0, 1.0, 1.0, 1.0, 1.0, 1.0, 1.0, 1.0, 1.0, 1.0, 1.0, 1.0, 1.0, 1.0, 1.0, 1.0, 1.0, 1.0, 1.0, 1.0, 1.0, 1.0, 1.0, 1.0, 1.0, 1.0, 1.0, 1.0, 1.0, 1.0, 1.0, 1.0, 1.0, 1.0, 1.0, 1.0, 1.0, 1.0, 1.0, 1.0, 1.0, 1.0, 1.0, 1.0, 1.0, 1.0, 1.0, 1.0, 1.0, 1.0, 1.0, 1.0, 1.0, 1.0, 1.0, 1.0, 1.0, 1.0, 1.0, 1.0, 1.0, 1.0, 1.0, 1.0, 1.0, 1.0, 1.0, 1.0, 1.0, 1.0, 1.0, 1.0, 1.0, 1.0, 1.0, 1.0, 1.0, 1.0, 1.0, 1.0, 1.0, 1.0, 1.0, 1.0, 1.0, 1.0, 1.0, 1.0, 1.0, 1.0, 1.0, 1.0, 1.0, 1.0, 1.0, 1.0, 1.0, 1.0, 1.0, 1.0, 1.0, 1.0, 1.0, 1.0, 1.0, 1.0, 1.0, 1.0, 1.0, 1.0, 1.0, 1.0, 1.0, 1.0, 1.0, 1.0, 1.0, 1.0, 1.0, 1.0, 1.0, 1.0, 1.0, 1.0, 1.0, 1.0, 1.0, 1.0, 1.0, 1.0, 1.0, 1.0, 1.0, 1.0, 1.0, 1.0, 1.0, 1.0, 1.0, 1.0, 1.0, 1.0, 1.0, 1.0, 1.0, 1.0, 1.0, 1.0, 1.0, 1.0, 1.0, 1.0, 1.0, 1.0, 1.0, 1.0, 1.0, 1.0, 1.0, 1.0, 1.0, 1.0, 1.0, 1.0, 1.0, 1.0, 1.0, 1.0, 1.0, 1.0, 1.0, 1.0, 1.0, 1.0, 1.0, 1.0, 1.0, 1.0, 1.0, 1.0, 1.0, 1.0, 1.0, 1.0, 1.0, 1.0, 1.0, 1.0, 1.0, 1.0, 1.0, 1.0, 1.0, 1.0, 1.0, 1.0, 1.0, 1.0, 1.0, 1.0, 1.0, 1.0, 1.0, 1.0, 1.0, 1.0, 1.0, 1.0, 1.0, 1.0, 1.0, 1.0, 1.0, 1.0, 1.0, 1.0, 1.0, 1.0, 1.0, 1.0, 1.0, 1.0, 1.0, 1.0, 1.0, 1.0, 1.0, 1.0, 1.0, 1.0, 1.0, 1.0, 1.0, 1.0, 1.0, 1.0, 1.0, 1.0, 1.0, 1.0, 1.0, 1.0, 1.0, 1.0, 1.0, 1.0, 1.0, 1.0, 1.0, 1.0, 1.0, 1.0, 1.0, 1.0, 1.0, 1.0, 1.0, 1.0, 1.0, 1.0, 1.0, 1.0, 1.0, 1.0, 1.0, 1.0, 1.0, 1.0, 1.0, 1.0, 1.0, 1.0, 1.0, 1.0, 1.0, 1.0, 1.0, 1.0, 1.0, 1.0, 1.0, 1.0, 1.0, 1.0, 1.0, 1.0, 1.0, 1.0, 1.0, 1.0, 1.0, 1.0, 1.0, 1.0, 1.0, 1.0, 1.0, 1.0, 1.0, 1.0, 1.0, 1.0, 1.0, 1.0, 1.0, 1.0, 1.0, 1.0, 1.0, 1.0, 1.0, 1.0, 1.0, 1.0, 1.0, 1.0, 1.0, 1.0, 1.0, 1.0, 1.0, 1.0, 1.0, 1.0, 1.0, 1.0, 1.0, 1.0, 1.0, 1.0, 1.0, 1.0, 1.0, 1.0, 1.0, 1.0, 1.0, 1.0, 1.0, 1.0, 1.0, 1.0, 1.0, 1.0, 1.0, 1.0, 1.0, 1.0, 1.0, 1.0, 1.0, 1.0, 1.0, 1.0, 1.0, 1.0, 1.0, 1.0, 1.0, 1.0, 1.0, 1.0, 1.0, 1.0, 1.0, 1.0, 1.0, 1.0, 1.0, 1.0, 1.0, 1.0, 1.0, 1.0, 1.0, 1.0, 1.0, 1.0, 1.0, 1.0, 1.0, 1.0, 1.0, 1.0, 1.0, 1.0, 1.0, 1.0, 1.0, 1.0, 1.0, 1.0, 1.0, 1.0, 1.0, 1.0, 1.0, 1.0, 1.0, 1.0, 1.0, 1.0, 1.0, 1.0, 1.0, 1.0, 1.0, 1.0, 1.0, 1.0, 1.0, 1.0, 1.0, 1.0, 1.0, 1.0, 1.0, 1.0, 1.0, 1.0, 1.0, 1.0, 1.0, 1.0, 1.0, 1.0, 1.0, 1.0, 1.0, 1.0, 1.0, 1.0, 1.0, 1.0, 1.0, 1.0, 1.0, 1.0, 1.0, 1.0, 1.0, 1.0, 1.0, 1.0, 1.0, 1.0, 1.0, 1.0, 1.0, 1.0, 1.0, 1.0, 1.0, 1.0, 1.0, 1.0, 1.0, 1.0, 1.0, 1.0, 1.0, 1.0, 1.0, 1.0, 1.0, 1.0, 1.0, 1.0, 1.0, 1.0, 1.0, 1.0, 1.0, 1.0, 1.0, 1.0, 1.0, 1.0, 1.0, 1.0, 1.0, 1.0, 1.0, 1.0, 1.0, 1.0, 1.0, 1.0, 1.0, 1.0, 1.0, 1.0, 1.0, 1.0, 1.0, 1.0, 1.0, 1.0, 1.0, 1.0, 1.0, 1.0, 1.0, 1.0, 1.0, 1.0, 1.0, 1.0, 1.0, 1.0, 1.0, 1.0, 1.0, 1.0, 1.0, 1.0, 1.0, 1.0, 1.0, 1.0, 1.0, 1.0, 1.0, 1.0, 1.0, 1.0, 1.0, 1.0, 1.0, 1.0, 1.0, 1.0, 1.0, 1.0, 1.0, 1.0, 1.0, 1.0, 1.0, 1.0, 1.0, 1.0, 1.0, 1.0, 1.0, 1.0, 1.0, 1.0, 1.0, 1.0, 1.0, 1.0, 1.0, 1.0, 1.0, 1.0, 1.0, 1.0, 1.0, 1.0, 1.0, 1.0, 1.0, 1.0, 1.0, 1.0, 1.0, 1.0, 1.0, 1.0, 1.0, 1.0, 1.0, 1.0, 1.0, 1.0, 1.0, 1.0, 1.0, 1.0, 1.0, 1.0, 1.0, 1.0, 1.0, 1.0, 1.0, 1.0, 1.0, 1.0, 1.0, 1.0, 1.0, 1.0, 1.0, 1.0, 1.0, 1.0, 1.0, 1.0, 1.0, 1.0, 1.0, 1.0, 1.0, 1.0, 1.0, 1.0, 1.0, 1.0, 1.0, 1.0, 1.0, 1.0, 1.0, 1.0, 1.0, 1.0, 1.0, 1.0, 1.0, 1.0, 1.0, 1.0, 1.0, 1.0, 1.0, 1.0, 1.0, 1.0, 1.0, 1.0, 1.0, 1.0, 1.0, 1.0, 1.0, 1.0, 1.0, 1.0, 1.0, 1.0, 1.0, 1.0, 1.0, 1.0, 1.0, 1.0, 1.0, 1.0, 1.0, 1.0, 1.0, 1.0, 1.0, 1.0, 1.0, 1.0, 1.0, 1.0, 1.0, 1.0, 1.0, 1.0, 1.0, 1.0, 1.0, 1.0, 1.0, 1.0, 1.0, 1.0, 1.0, 1.0, 1.0, 1.0, 1.0, 1.0, 1.0, 1.0, 1.0, 1.0, 1.0, 1.0, 1.0, 1.0, 1.0, 1.0, 1.0, 1.0, 1.0, 1.0, 1.0, 1.0, 1.0, 1.0, 1.0, 1.0, 1.0, 1.0, 1.0, 1.0, 1.0, 1.0, 1.0, 1.0, 1.0, 1.0, 1.0, 1.0, 1.0, 1.0, 1.0, 1.0, 1.0, 1.0, 1.0, 1.0, 1.0, 1.0, 1.0, 1.0, 1.0, 1.0, 1.0, 1.0, 1.0, 1.0, 1.0, 1.0, 1.0, 1.0, 1.0, 1.0, 1.0, 1.0, 1.0, 1.0, 1.0, 1.0, 1.0, 1.0, 1.0, 1.0, 1.0, 1.0, 1.0, 1.0, 1.0, 1.0, 1.0, 1.0, 1.0, 1.0, 1.0, 1.0, 1.0, 1.0, 1.0, 1.0, 1.0, 1.0, 1.0, 1.0, 1.0, 1.0, 1.0, 1.0, 1.0, 1.0, 1.0, 1.0, 1.0, 1.0, 1.0, 1.0, 1.0, 1.0, 1.0, 1.0, 1.0, 1.0, 1.0, 1.0, 1.0, 1.0, 1.0, 1.0, 1.0, 1.0, 1.0, 1.0, 1.0, 1.0, 1.0, 1.0, 1.0, 1.0, 1.0, 1.0, 1.0, 1.0, 1.0, 1.0, 1.0, 1.0, 1.0, 1.0, 1.0, 1.0, 1.0, 1.0, 1.0, 1.0, 1.0, 1.0, 1.0, 1.0, 1.0, 1.0, 1.0, 1.0, 1.0, 1.0, 1.0, 1.0, 1.0, 1.0, 1.0, 1.0, 1.0, 1.0, 1.0, 1.0, 1.0, 1.0, 1.0, 1.0, 1.0, 1.0, 1.0, 1.0, 1.0, 1.0, 1.0, 1.0, 1.0, 1.0, 1.0, 1.0, 1.0, 1.0, 1.0, 1.0, 1.0, 1.0, 1.0, 1.0, 1.0, 1.0, 1.0, 1.0, 1.0, 1.0, 1.0, 1.0, 1.0, 1.0, 1.0, 1.0, 1.0, 1.0, 1.0, 1.0, 1.0, 1.0, 1.0, 1.0, 1.0, 1.0, 1.0, 1.0, 1.0, 1.0, 1.0, 1.0, 1.0, 1.0, 1.0, 1.0, 1.0, 1.0, 1.0, 1.0, 1.0, 1.0, 1.0, 1.0, 1.0, 1.0, 1.0, 1.0, 1.0, 1.0, 1.0, 1.0, 1.0, 1.0, 1.0, 1.0, 1.0, 1.0, 1.0, 1.0, 1.0, 1.0, 1.0, 1.0, 1.0, 1.0, 1.0, 1.0, 1.0, 1.0, 1.0, 1.0, 1.0, 1.0, 1.0, 1.0, 1.0, 1.0, 1.0, 1.0, 1.0, 1.0, 1.0, 1.0, 1.0, 1.0, 1.0, 1.0, 1.0, 1.0, 1.0, 1.0, 1.0, 1.0, 1.0, 1.0, 1.0, 1.0, 1.0, 1.0, 1.0, 1.0, 1.0, 1.0, 1.0, 1.0, 1.0, 1.0, 1.0, 1.0, 1.0, 1.0, 1.0, 1.0, 1.0, 1.0, 1.0, 1.0, 1.0, 1.0, 1.0, 1.0, 1.0, 1.0, 1.0, 1.0, 1.0, 1.0, 1.0, 1.0, 1.0, 1.0, 1.0, 1.0, 1.0, 1.0, 1.0, 1.0, 1.0, 1.0, 1.0, 1.0, 1.0, 1.0, 1.0, 1.0, 1.0, 1.0, 1.0, 1.0, 1.0, 1.0, 1.0, 1.0, 1.0, 1.0, 1.0, 1.0, 1.0, 1.0, 1.0, 1.0, 1.0, 1.0, 1.0, 1.0, 1.0, 1.0, 1.0, 1.0, 1.0, 1.0, 1.0, 1.0, 1.0, 1.0, 1.0, 1.0, 1.0, 1.0, 1.0, 1.0, 1.0, 1.0, 1.0, 1.0, 1.0, 1.0, 1.0, 1.0, 1.0, 1.0, 1.0, 1.0, 1.0, 1.0, 1.0, 1.0, 1.0, 1.0, 1.0, 1.0, 1.0, 1.0, 1.0, 1.0, 1.0, 1.0, 1.0, 1.0, 1.0, 1.0, 1.0, 1.0, 1.0, 1.0, 1.0, 1.0, 1.0, 1.0, 1.0, 1.0, 1.0, 1.0, 1.0, 1.0, 1.0, 1.0, 1.0, 1.0, 1.0, 1.0, 1.0, 1.0, 1.0, 1.0, 1.0, 1.0, 1.0, 1.0, 1.0, 1.0, 1.0, 1.0, 1.0, 1.0, 1.0, 1.0, 1.0, 1.0, 1.0, 1.0, 1.0, 1.0, 1.0, 1.0, 1.0, 1.0, 1.0, 1.0, 1.0, 1.0, 1.0, 1.0, 1.0, 1.0, 1.0, 1.0, 1.0, 1.0, 1.0, 1.0, 1.0, 1.0, 1.0, 1.0, 1.0, 1.0, 1.0, 1.0, 1.0, 1.0, 1.0, 1.0, 1.0, 1.0, 1.0, 1.0, 1.0, 1.0, 1.0, 1.0, 1.0, 1.0, 1.0, 1.0, 1.0, 1.0, 1.0, 1.0, 1.0, 1.0, 1.0, 1.0, 1.0, 1.0, 1.0, 1.0, 1.0, 1.0, 1.0, 1.0, 1.0, 1.0, 1.0, 1.0, 1.0, 1.0, 1.0, 1.0, 1.0, 1.0, 1.0, 1.0, 1.0, 1.0, 1.0, 1.0, 1.0, 1.0, 1.0, 1.0, 1.0, 1.0, 1.0, 1.0, 1.0, 1.0, 1.0, 1.0, 1.0, 1.0, 1.0, 1.0, 1.0, 1.0, 1.0, 1.0, 1.0, 1.0, 1.0, 1.0, 1.0, 1.0, 1.0, 1.0, 1.0, 1.0, 1.0, 1.0, 1.0, 1.0, 1.0, 1.0, 1.0, 1.0, 1.0, 1.0, 1.0, 1.0, 1.0, 1.0, 1.0, 1.0, 1.0, 1.0, 1.0, 1.0, 1.0, 1.0, 1.0, 1.0, 1.0, 1.0, 1.0, 1.0, 1.0, 1.0, 1.0, 1.0, 1.0, 1.0, 1.0, 1.0, 1.0, 1.0, 1.0, 1.0, 1.0, 1.0, 1.0, 1.0, 1.0, 1.0, 1.0, 1.0, 1.0, 1.0, 1.0, 1.0, 1.0, 1.0, 1.0, 1.0, 1.0, 1.0, 1.0, 1.0, 1.0, 1.0, 1.0, 1.0, 1.0, 1.0, 1.0, 1.0, 1.0, 1.0, 1.0, 1.0, 1.0, 1.0, 1.0, 1.0, 1.0, 1.0, 1.0, 1.0, 1.0, 1.0, 1.0, 1.0, 1.0, 1.0, 1.0, 1.0, 1.0, 1.0, 1.0, 1.0, 1.0, 1.0, 1.0, 1.0, 1.0, 1.0, 1.0, 1.0, 1.0, 1.0, 1.0, 1.0, 1.0, 1.0, 1.0, 1.0, 1.0, 1.0, 1.0, 1.0, 1.0, 1.0, 1.0, 1.0, 1.0, 1.0, 1.0, 1.0, 1.0, 1.0, 1.0, 1.0, 1.0, 1.0, 1.0, 1.0, 1.0, 1.0, 1.0, 1.0, 1.0, 1.0, 1.0, 1.0, 1.0, 1.0, 1.0, 1.0, 1.0, 1.0, 1.0, 1.0, 1.0, 1.0, 1.0, 1.0, 1.0, 1.0, 1.0, 1.0, 1.0, 1.0, 1.0, 1.0, 1.0, 1.0, 1.0, 1.0, 1.0, 1.0, 1.0, 1.0, 1.0, 1.0, 1.0, 1.0, 1.0, 1.0, 1.0, 1.0, 1.0, 1.0, 1.0, 1.0, 1.0, 1.0, 1.0, 1.0, 1.0, 1.0, 1.0, 1.0, 1.0, 1.0, 1.0, 1.0, 1.0, 1.0, 1.0, 1.0, 1.0, 1.0, 1.0, 1.0, 1.0, 1.0, 1.0, 1.0, 1.0, 1.0, 1.0, 1.0, 1.0, 1.0, 1.0, 1.0, 1.0, 1.0, 1.0, 1.0, 1.0, 1.0, 1.0, 1.0, 1.0, 1.0, 1.0, 1.0, 1.0, 1.0, 1.0, 1.0, 1.0, 1.0, 1.0, 1.0, 1.0, 1.0, 1.0, 1.0, 1.0, 1.0, 1.0, 1.0, 1.0, 1.0, 1.0, 1.0, 1.0, 1.0, 1.0, 1.0, 1.0, 1.0, 1.0, 1.0, 1.0, 1.0, 1.0, 1.0, 1.0, 1.0, 1.0, 1.0, 1.0, 1.0, 1.0, 1.0, 1.0, 1.0, 1.0, 1.0, 1.0, 1.0, 1.0, 1.0, 1.0, 1.0, 1.0, 1.0, 1.0, 1.0, 1.0, 1.0, 1.0, 1.0, 1.0, 1.0, 1.0, 1.0, 1.0, 1.0, 1.0, 1.0, 1.0, 1.0, 1.0, 1.0, 1.0, 1.0, 1.0, 1.0, 1.0, 1.0, 1.0, 1.0, 1.0, 1.0, 1.0, 1.0, 1.0, 1.0, 1.0, 1.0, 1.0, 1.0, 1.0, 1.0, 1.0, 1.0, 1.0, 1.0, 1.0, 1.0, 1.0, 1.0, 1.0, 1.0, 1.0, 1.0, 1.0, 1.0, 1.0, 1.0, 1.0, 1.0, 1.0, 1.0, 1.0, 1.0, 1.0, 1.0, 1.0, 1.0, 1.0, 1.0, 1.0, 1.0, 1.0, 1.0, 1.0, 1.0, 1.0, 1.0, 1.0, 1.0, 1.0, 1.0, 1.0, 1.0, 1.0, 1.0, 1.0, 1.0, 1.0, 1.0, 1.0, 1.0, 1.0, 1.0, 1.0, 1.0, 1.0, 1.0, 1.0, 1.0, 1.0, 1.0, 1.0, 1.0, 1.0, 1.0, 1.0, 1.0, 1.0, 1.0, 1.0, 1.0, 1.0, 1.0, 1.0, 1.0, 1.0, 1.0, 1.0, 1.0, 1.0, 1.0, 1.0, 1.0, 1.0, 1.0, 1.0, 1.0, 1.0, 1.0, 1.0, 1.0, 1.0, 1.0, 1.0, 1.0, 1.0, 1.0, 1.0, 1.0, 1.0, 1.0, 1.0, 1.0, 1.0, 1.0, 1.0, 1.0, 1.0, 1.0, 1.0, 1.0, 1.0, 1.0, 1.0, 1.0, 1.0, 1.0, 1.0, 1.0, 1.0, 1.0, 1.0, 1.0, 1.0, 1.0, 1.0, 1.0, 1.0, 1.0, 1.0, 1.0, 1.0, 1.0, 1.0, 1.0, 1.0, 1.0, 1.0, 1.0, 1.0, 1.0, 1.0, 1.0, 1.0, 1.0, 1.0, 1.0, 1.0, 1.0, 1.0, 1.0, 1.0, 1.0, 1.0, 1.0, 1.0, 1.0, 1.0, 1.0, 1.0, 1.0, 1.0, 1.0, 1.0, 1.0, 1.0, 1.0, 1.0, 1.0, 1.0, 1.0, 1.0, 1.0, 1.0, 1.0, 1.0, 1.0, 1.0, 1.0, 1.0, 1.0, 1.0, 1.0, 1.0, 1.0, 1.0, 1.0, 1.0, 1.0, 1.0, 1.0, 1.0, 1.0, 1.0, 1.0, 1.0, 1.0, 1.0, 1.0, 1.0, 1.0, 1.0, 1.0, 1.0, 1.0, 1.0, 1.0, 1.0, 1.0, 1.0, 1.0, 1.0, 1.0, 1.0, 1.0, 1.0, 1.0, 1.0, 1.0, 1.0, 1.0, 1.0, 1.0, 1.0, 1.0, 1.0, 1.0, 1.0, 1.0, 1.0, 1.0, 1.0, 1.0, 1.0, 1.0, 1.0, 1.0, 1.0, 1.0, 1.0, 1.0, 1.0, 1.0, 1.0, 1.0, 1.0, 1.0, 1.0, 1.0, 1.0, 1.0, 1.0, 1.0, 1.0, 1.0, 1.0, 1.0, 1.0, 1.0, 1.0, 1.0, 1.0, 1.0, 1.0, 1.0, 1.0, 1.0, 1.0, 1.0, 1.0, 1.0, 1.0, 1.0, 1.0, 1.0, 1.0, 1.0, 1.0, 1.0, 1.0, 1.0, 1.0, 1.0, 1.0, 1.0, 1.0, 1.0, 1.0, 1.0, 1.0, 1.0, 1.0, 1.0, 1.0, 1.0, 1.0, 1.0, 1.0, 1.0, 1.0, 1.0, 1.0, 1.0, 1.0, 1.0, 1.0, 1.0, 1.0, 1.0, 1.0, 1.0, 1.0, 1.0, 1.0, 1.0, 1.0, 1.0, 1.0, 1.0, 1.0, 1.0, 1.0, 1.0, 1.0, 1.0, 1.0, 1.0, 1.0, 1.0, 1.0, 1.0, 1.0, 1.0, 1.0, 1.0, 1.0, 1.0, 1.0, 1.0, 1.0, 1.0, 1.0, 1.0, 1.0, 1.0, 1.0, 1.0, 1.0, 1.0, 1.0, 1.0, 1.0, 1.0, 1.0, 1.0, 1.0, 1.0, 1.0, 1.0, 1.0, 1.0, 1.0, 1.0, 1.0, 1.0, 1.0, 1.0, 1.0, 1.0, 1.0, 1.0, 1.0, 1.0, 1.0, 1.0, 1.0, 1.0, 1.0, 1.0, 1.0, 1.0, 1.0, 1.0, 1.0, 1.0, 1.0, 1.0, 1.0, 1.0, 1.0, 1.0, 1.0, 1.0, 1.0, 1.0, 1.0, 1.0, 1.0, 1.0, 1.0, 1.0, 1.0, 1.0, 1.0, 1.0, 1.0, 1.0, 1.0, 1.0, 1.0, 1.0, 1.0, 1.0, 1.0, 1.0, 1.0, 1.0, 1.0, 1.0, 1.0, 1.0, 1.0, 1.0, 1.0, 1.0, 1.0, 1.0, 1.0, 1.0, 1.0, 1.0, 1.0, 1.0, 1.0, 1.0, 1.0, 1.0, 1.0, 1.0, 1.0, 1.0, 1.0, 1.0, 1.0, 1.0, 1.0, 1.0, 1.0, 1.0, 1.0, 1.0, 1.0, 1.0, 1.0, 1.0, 1.0, 1.0, 1.0, 1.0, 1.0, 1.0, 1.0, 1.0, 1.0, 1.0, 1.0, 1.0, 1.0, 1.0, 1.0, 1.0, 1.0, 1.0, 1.0, 1.0, 1.0, 1.0, 1.0, 1.0, 1.0, 1.0, 1.0, 1.0, 1.0, 1.0, 1.0, 1.0, 1.0, 1.0, 1.0, 1.0, 1.0, 1.0, 1.0, 1.0, 1.0, 1.0, 1.0, 1.0, 1.0, 1.0, 1.0, 1.0, 1.0, 1.0, 1.0, 1.0, 1.0, 1.0, 1.0, 1.0, 1.0, 1.0, 1.0, 1.0, 1.0, 1.0, 1.0, 1.0, 1.0, 1.0, 1.0, 1.0, 1.0, 1.0, 1.0, 1.0, 1.0, 1.0, 1.0, 1.0, 1.0, 1.0, 1.0, 1.0, 1.0, 1.0, 1.0, 1.0, 1.0, 1.0, 1.0, 1.0, 1.0, 1.0, 1.0, 1.0, 1.0, 1.0, 1.0, 1.0, 1.0, 1.0, 1.0, 1.0, 1.0, 1.0, 1.0, 1.0, 1.0, 1.0, 1.0, 1.0, 1.0, 1.0, 1.0, 1.0, 1.0, 1.0, 1.0, 1.0, 1.0, 1.0, 1.0, 1.0, 1.0, 1.0, 1.0, 1.0, 1.0, 1.0, 1.0, 1.0, 1.0, 1.0, 1.0, 1.0, 1.0, 1.0, 1.0, 1.0, 1.0, 1.0, 1.0, 1.0, 1.0, 1.0, 1.0, 1.0, 1.0, 1.0, 1.0, 1.0, 1.0, 1.0, 1.0, 1.0, 1.0, 1.0, 1.0, 1.0, 1.0, 1.0, 1.0, 1.0, 1.0, 1.0, 1.0, 1.0, 1.0, 1.0, 1.0, 1.0, 1.0, 1.0, 1.0, 1.0, 1.0, 1.0, 1.0, 1.0, 1.0, 1.0, 1.0, 1.0, 1.0, 1.0, 1.0, 1.0, 1.0, 1.0, 1.0, 1.0, 1.0, 1.0, 1.0, 1.0, 1.0, 1.0, 1.0, 1.0, 1.0, 1.0, 1.0, 1.0, 1.0, 1.0, 1.0, 1.0, 1.0, 1.0, 1.0, 1.0, 1.0, 1.0, 1.0, 1.0, 1.0, 1.0, 1.0, 1.0, 1.0, 1.0, 1.0, 1.0, 1.0, 1.0, 1.0, 1.0, 1.0, 1.0, 1.0, 1.0, 1.0, 1.0, 1.0, 1.0, 1.0, 1.0, 1.0, 1.0, 1.0, 1.0, 1.0, 1.0, 1.0, 1.0, 1.0, 1.0, 1.0, 1.0, 1.0, 1.0, 1.0, 1.0, 1.0, 1.0, 1.0, 1.0, 1.0, 1.0, 1.0, 1.0, 1.0, 1.0, 1.0, 1.0, 1.0, 1.0, 1.0, 1.0, 1.0, 1.0, 1.0, 1.0, 1.0, 1.0, 1.0, 1.0, 1.0, 1.0, 1.0, 1.0, 1.0, 1.0, 1.0, 1.0, 1.0, 1.0, 1.0, 1.0, 1.0, 1.0, 1.0, 1.0, 1.0, 1.0, 1.0, 1.0, 1.0, 1.0, 1.0, 1.0, 1.0, 1.0, 1.0, 1.0, 1.0, 1.0, 1.0, 1.0, 1.0, 1.0, 1.0, 1.0, 1.0, 1.0, 1.0, 1.0, 1.0, 1.0, 1.0, 1.0, 1.0, 1.0, 1.0, 1.0, 1.0, 1.0, 1.0, 1.0, 1.0, 1.0, 1.0, 1.0, 1.0, 1.0, 1.0, 1.0, 1.0, 1.0, 1.0, 1.0, 1.0, 1.0, 1.0, 1.0, 1.0, 1.0, 1.0, 1.0, 1.0, 1.0, 1.0, 1.0, 1.0, 1.0, 1.0, 1.0, 1.0, 1.0, 1.0, 1.0, 1.0, 1.0, 1.0, 1.0, 1.0, 1.0, 1.0, 1.0, 1.0, 1.0, 1.0, 1.0, 1.0, 1.0, 1.0, 1.0, 1.0, 1.0, 1.0, 1.0, 1.0, 1.0, 1.0, 1.0, 1.0, 1.0, 1.0, 1.0, 1.0, 1.0, 1.0, 1.0, 1.0, 1.0, 1.0, 1.0, 1.0, 1.0, 1.0, 1.0, 1.0, 1.0, 1.0, 1.0, 1.0, 1.0, 1.0, 1.0, 1.0, 1.0, 1.0, 1.0, 1.0, 1.0, 1.0, 1.0, 1.0, 1.0, 1.0, 1.0, 1.0, 1.0, 1.0, 1.0, 1.0, 1.0, 1.0, 1.0, 1.0, 1.0, 1.0, 1.0, 1.0, 1.0, 1.0, 1.0, 1.0, 1.0, 1.0, 1.0, 1.0, 1.0, 1.0, 1.0, 1.0, 1.0, 1.0, 1.0, 1.0, 1.0, 1.0, 1.0, 1.0, 1.0, 1.0, 1.0, 1.0, 1.0, 1.0, 1.0, 1.0, 1.0, 1.0, 1.0, 1.0, 1.0, 1.0, 1.0, 1.0, 1.0, 1.0, 1.0, 1.0, 1.0, 1.0, 1.0, 1.0, 1.0, 1.0, 1.0, 1.0, 1.0, 1.0, 1.0, 1.0, 1.0, 1.0, 1.0, 1.0, 1.0, 1.0, 1.0, 1.0, 1.0, 1.0, 1.0, 1.0, 1.0, 1.0, 1.0, 1.0, 1.0, 1.0, 1.0, 1.0, 1.0, 1.0, 1.0, 1.0, 1.0, 1.0, 1.0, 1.0, 1.0, 1.0, 1.0, 1.0, 1.0, 1.0, 1.0, 1.0, 1.0, 1.0, 1.0, 1.0, 1.0, 1.0, 1.0, 1.0, 1.0, 1.0, 1.0, 1.0, 1.0, 1.0, 1.0, 1.0, 1.0, 1.0, 1.0, 1.0, 1.0, 1.0, 1.0, 1.0, 1.0, 1.0, 1.0, 1.0, 1.0, 1.0, 1.0, 1.0, 1.0, 1.0, 1.0, 1.0, 1.0, 1.0, 1.0, 1.0, 1.0, 1.0, 1.0, 1.0, 1.0, 1.0, 1.0, 1.0, 1.0, 1.0, 1.0, 1.0, 1.0, 1.0, 1.0, 1.0, 1.0, 1.0, 1.0, 1.0, 1.0, 1.0, 1.0, 1.0, 1.0, 1.0, 1.0, 1.0, 1.0, 1.0, 1.0, 1.0, 1.0, 1.0, 1.0, 1.0, 1.0, 1.0, 1.0, 1.0, 1.0, 1.0, 1.0, 1.0, 1.0, 1.0, 1.0, 1.0, 1.0, 1.0, 1.0, 1.0, 1.0, 1.0, 1.0, 1.0, 1.0, 1.0, 1.0, 1.0, 1.0, 1.0, 1.0, 1.0, 1.0, 1.0, 1.0, 1.0, 1.0, 1.0, 1.0, 1.0, 1.0, 1.0, 1.0, 1.0, 1.0, 1.0, 1.0, 1.0, 1.0, 1.0, 1.0, 1.0, 1.0, 1.0, 1.0, 1.0, 1.0, 1.0, 1.0, 1.0, 1.0, 1.0, 1.0, 1.0, 1.0, 1.0, 1.0, 1.0, 1.0, 1.0, 1.0, 1.0, 1.0, 1.0, 1.0, 1.0, 1.0, 1.0, 1.0, 1.0, 1.0, 1.0, 1.0, 1.0, 1.0, 1.0, 1.0, 1.0, 1.0, 1.0, 1.0, 1.0, 1.0, 1.0, 1.0, 1.0, 1.0, 1.0, 1.0, 1.0, 1.0, 1.0, 1.0, 1.0, 1.0, 1.0, 1.0, 1.0, 1.0, 1.0, 1.0, 1.0, 1.0, 1.0, 1.0, 1.0, 1.0, 1.0, 1.0, 1.0, 1.0, 1.0, 1.0, 1.0, 1.0, 1.0, 1.0, 1.0, 1.0])
me_cube_001.materials.append(mat_shirt)
me_cube_001.materials.append(mat_skin)
me_cube_001.use_remesh_preserve_volume = False
me_cube_001.use_remesh_preserve_attributes = False
me_cube_001.use_mirror_vertex_groups = False
me_cube_001.update()
arm_armature = bpy.data.armatures.new('Armature')  # bones are not reproduced

# ---- objects
ob_armature = bpy.data.objects.new('Armature', arm_armature)
ob_arm = bpy.data.objects.new('Arm', me_cube_001)

# ---- transforms, parenting, visibility, modifiers, constraints
ob_armature.location = (0.0, 0.0, 0.0)
ob_armature.show_in_front = True
ob_armature.lineart.crease_threshold = 0.0
ob_arm.parent = ob_armature
ob_arm.location = (0.0, 0.0, 0.0)
ob_arm.lock_rotations_4d = False
ob_arm.empty_display_type = 'ARROWS'
ob_arm.lineart.crease_threshold = 0.0
_vg = ob_arm.vertex_groups.new(name='Main_Bone')
for _i, _w in zip([0, 2, 3, 4, 5, 6, 23, 24, 25, 26, 27, 28, 29, 30, 31, 32, 33, 34, 35, 36, 38, 39, 41, 42, 43, 44, 45, 46, 63, 64, 65, 66, 67, 68, 69, 78, 103, 104, 105, 106, 107], [0.08847, 0.2389, 0.8992, 0.6312, 0.5015, 0.9986, 0.8931, 0.8233, 0.8657, 1.018, 0.9913, 0.9842, 0.5095, 0.8158, 0.8944, 0.6663, 0.06405, 0.8019, 0.2677, 0.2872, 0.0948, 0.06126, 0.7967, 0.1886, 0.8939, 0.7084, 0.5208, 0.9702, 0.8932, 0.8306, 0.83, 1.024, 0.2241, 0.05093, 0.8655, 0.996, 0.8247, 0.8904, 0.9863, 0.8194, 1.033]): _vg.add([_i], _w, 'REPLACE')
_vg = ob_arm.vertex_groups.new(name='Upper_Arm')
for _i, _w in zip([0, 1, 2, 3, 4, 5, 7, 8, 9, 10, 11, 12, 13, 14, 16, 19, 20, 23, 24, 25, 29, 30, 31, 32, 33, 34, 35, 36, 37, 38, 39, 40, 41, 42, 43, 44, 45, 46, 47, 48, 49, 50, 51, 52, 53, 54, 56, 59, 60, 63, 64, 65, 67, 68, 69, 70, 71, 72, 73, 76, 79, 80, 81, 82, 83, 84, 85, 86, 87, 88, 89, 90, 91, 92, 99, 103, 104, 106], [0.9115, 0.9802, 0.7609, 0.1008, 0.3687, 0.4985, 0.9953, 0.975, 0.8927, 0.9033, 0.6864, 0.7386, 0.2316, 0.2921, 0.002243, 0.9798, 0.9855, 0.1069, 0.1767, 0.1343, 0.4905, 0.1842, 0.1056, 0.3336, 0.9358, 0.1981, 0.7321, 0.7128, 0.9769, 0.9051, 0.9387, 0.9839, 0.2033, 0.8112, 0.1061, 0.2916, 0.4792, 0.009581, 0.9955, 0.9797, 0.7996, 0.8136, 0.6068, 0.6861, 0.3614, 0.5322, 0.01166, 0.9776, 0.982, 0.1068, 0.1694, 0.17, 0.7759, 0.9488, 0.1345, 0.9935, 0.8456, 0.618, 0.2825, 0.9831, 0.9938, 0.9758, 0.9954, 0.9547, 0.9317, 0.9885, 0.9302, 0.9842, 0.7927, 0.7742, 0.7422, 0.1612, 0.2176, 0.1975, 0.9914, 0.1753, 0.1095, 0.1806]): _vg.add([_i], _w, 'REPLACE')
_vg = ob_arm.vertex_groups.new(name='Lower_Arm')
for _i, _w in zip([9, 10, 11, 12, 13, 14, 15, 16, 17, 18, 21, 49, 50, 51, 52, 53, 54, 55, 56, 57, 58, 61, 62, 71, 72, 73, 74, 75, 77, 82, 83, 85, 87, 88, 89, 90, 91, 92, 93, 94, 95, 96, 97, 98, 100, 101, 102, 110, 112, 199, 327, 328, 329, 330, 331, 332, 333, 334], [0.1072, 0.09615, 0.3135, 0.2612, 0.7682, 0.7078, 0.9843, 0.9732, 0.9846, 0.9791, 0.1274, 0.2004, 0.1862, 0.3931, 0.3137, 0.6385, 0.4677, 0.9783, 0.9684, 0.9634, 0.9721, 0.5774, 0.07366, 0.1543, 0.3819, 0.7174, 0.9795, 0.9805, 0.1949, 0.04032, 0.06773, 0.06969, 0.2072, 0.2256, 0.2578, 0.8387, 0.7822, 0.8024, 0.9878, 0.978, 0.9851, 0.9885, 0.9885, 0.9759, 0.05244, 0.01547, 0.06669, 0.08079, 0.04127, 0.05407, 0.5532, 0.5194, 0.783, 0.5248, 0.4923, 0.4894, 0.5917, 0.5164]): _vg.add([_i], _w, 'REPLACE')
_vg = ob_arm.vertex_groups.new(name='Wrist')
for _i, _w in zip([17, 18, 21, 22, 46, 57, 58, 61, 62, 68, 74, 75, 77, 96, 97, 98, 100, 101, 102, 108, 109, 110, 111, 112, 113, 114, 115, 120, 147, 148, 191, 192, 193, 194, 195, 196, 199, 239, 240, 241, 242, 244, 245, 246, 247, 292, 326, 327, 328, 329, 330, 331, 332, 333, 334], [0.04354, 0.02865, 0.409, 0.5159, 0.0, 0.0, 0.1334, 0.7347, 0.2635, 0.0, 0.0, 0.0, 0.5986, 0.02981, 0.04026, 0.03198, 0.212, 0.2664, 0.5177, 0.9309, 0.8937, 0.7807, 0.8097, 0.765, 0.678, 0.7913, 0.7276, 0.0643, 0.09026, 0.1349, 0.1058, 0.8892, 0.1133, 0.815, 0.0621, 0.8709, 0.848, 0.07411, 0.291, 0.8026, 0.4522, 0.05629, 0.2131, 0.6901, 0.1952, 0.4313, 0.07661, 0.0, 0.0, 0.0, 0.02915, 0.0, 0.0, 0.004206, 0.003748]): _vg.add([_i], _w, 'REPLACE')
_vg = ob_arm.vertex_groups.new(name='Carpal_Pinky')
for _i, _w in zip([109, 110, 111, 112, 118, 119, 120, 124, 125, 147, 148, 163, 167, 191, 192, 193, 195, 199, 239, 240, 241, 242, 245, 246, 291], [0.04506, 0.1117, 0.1433, 0.1633, 0.05984, 0.03957, 0.5004, 0.09161, 0.07479, 0.6063, 0.7543, 0.03735, 0.4905, 0.7249, 0.07593, 0.7597, 0.05529, 0.0698, 0.2065, 0.5805, 0.0404, 0.4336, 0.7036, 0.1865, 0.02443]): _vg.add([_i], _w, 'REPLACE')
_vg = ob_arm.vertex_groups.new(name='Pinky_1')
for _i, _w in zip([118, 119, 120, 124, 125, 127, 129, 148, 162, 163, 167, 170, 185, 187, 193, 240, 242, 245, 282, 285, 286, 291], [0.8956, 0.8884, 0.398, 0.7407, 0.1871, 0.02398, 0.01665, 0.05671, 0.04961, 0.8783, 0.3135, 0.01135, 0.05441, 0.07775, 0.009216, 0.08075, 0.03719, 0.03861, 0.03099, 0.05093, 0.851, 0.8917]): _vg.add([_i], _w, 'REPLACE')
_vg = ob_arm.vertex_groups.new(name='Pinky_2')
for _i, _w in zip([111, 112, 118, 119, 126, 127, 128, 129, 130, 131, 132, 133, 134, 135, 136, 137, 162, 163, 164, 165, 168, 169, 170, 192, 281, 282, 285, 286, 287, 289, 290, 291], [0.1547, 0.01069, 0.01268, 0.02442, 0.9483, 0.9521, 0.9571, 0.9569, 0.6027, 0.9266, 0.9268, 0.9388, 0.08116, 0.1102, 0.09284, 0.0995, 0.9422, 0.0641, 0.008124, 0.9222, 0.05789, 0.9053, 0.9275, 0.003326, 0.8769, 0.9364, 0.9327, 0.01047, 0.006607, 0.0298, 0.9478, 0.01993]): _vg.add([_i], _w, 'REPLACE')
_vg = ob_arm.vertex_groups.new(name='Pinky_3')
for _i, _w in zip([126, 130, 131, 132, 133, 134, 135, 136, 137, 138, 139, 140, 141, 161, 164, 165, 166, 168, 169, 281, 283, 284, 287, 288, 289, 290], [0.006475, 0.3959, 0.07018, 0.07038, 0.05769, 0.9186, 0.8895, 0.9069, 0.9001, 0.9845, 0.9851, 0.9887, 0.9872, 0.9932, 0.9709, 0.07476, 0.9866, 0.9419, 0.09145, 0.1208, 0.9934, 0.9901, 0.9716, 0.994, 0.96, 0.04865]): _vg.add([_i], _w, 'REPLACE')
_vg = ob_arm.vertex_groups.new(name='Carpals_Thumb')
for _i, _w in zip([100, 102, 108, 109, 113, 114, 115, 121, 146, 147, 148, 191, 193, 194, 195, 196, 239, 241, 242, 243, 244, 246, 247, 292, 293, 294, 295, 296, 297, 323, 324, 325, 326, 328, 334], [0.0119, 0.006317, 0.04103, 0.04767, 0.2266, 0.1581, 0.2443, 0.1356, 0.5196, 0.2639, 0.01034, 0.1156, 0.06297, 0.1647, 0.8354, 0.09298, 0.6795, 0.1486, 0.03031, 0.1727, 0.9064, 0.06928, 0.7701, 0.3734, 0.1726, 0.2259, 0.8204, 0.6838, 0.4456, 0.1925, 0.234, 0.118, 0.7512, 0.003158, 0.00595]): _vg.add([_i], _w, 'REPLACE')
_vg = ob_arm.vertex_groups.new(name='Thumb_1')
for _i, _w in zip([113, 114, 121, 146, 243, 292, 293, 294, 295, 296, 297, 298, 299, 302, 303, 304, 323, 324, 325, 326], [0.07359, 0.004771, 0.1458, 0.4514, 0.771, 0.1754, 0.1033, 0.1089, 0.1467, 0.2428, 0.5152, 0.0263, 0.0004194, 0.002878, 0.06582, 0.02155, 0.5851, 0.5411, 0.6902, 0.1471]): _vg.add([_i], _w, 'REPLACE')
_vg = ob_arm.vertex_groups.new(name='Thumb_2')
for _i, _w in zip([243, 298, 299, 300, 301, 302, 303, 304, 305, 306, 307, 308, 309, 310, 311, 312, 313, 314, 315, 316, 317, 318, 319, 320, 321, 322, 323, 324, 325], [0.04331, 0.9583, 0.9677, 0.9767, 0.968, 0.9486, 0.9586, 0.9472, 0.9881, 0.997, 0.9968, 0.999, 0.9968, 0.9968, 0.9959, 0.9992, 1.0, 0.9991, 0.9991, 0.9993, 0.9988, 0.9987, 0.9987, 0.9995, 0.9995, 0.9992, 0.1419, 0.1201, 0.08337]): _vg.add([_i], _w, 'REPLACE')
_vg = ob_arm.vertex_groups.new(name='Carpals_Index')
for _i, _w in zip([121, 122, 123, 195, 237, 293, 294, 296, 323, 324, 325], [0.4819, 0.01914, 0.02303, 0.003701, 0.002242, 0.4787, 0.3887, 0.02002, 0.05299, 0.06112, 0.07158]): _vg.add([_i], _w, 'REPLACE')
_vg = ob_arm.vertex_groups.new(name='Index_1')
for _i, _w in zip([121, 122, 123, 197, 198, 200, 201, 202, 236, 237, 238, 248, 249, 250, 251, 255, 293, 294], [0.1877, 0.8649, 0.8737, 0.2201, 0.2221, 0.049, 0.01914, 0.08696, 0.9122, 0.7349, 0.6259, 0.02815, 0.0307, 0.03325, 0.01262, 0.004956, 0.1803, 0.2255]): _vg.add([_i], _w, 'REPLACE')
_vg = ob_arm.vertex_groups.new(name='Index_2')
for _i, _w in zip([122, 197, 202, 236, 237, 238, 248, 249, 250, 251, 252, 253, 254, 255, 256, 257, 258, 259, 260, 261, 262, 263, 264, 265, 266, 268, 269, 270, 271, 276, 278], [0.003298, 0.01987, 0.05623, 0.0185, 0.005664, 0.02195, 0.9278, 0.9408, 0.9301, 0.9492, 0.9642, 0.9575, 0.9439, 0.944, 0.07961, 0.9045, 0.802, 0.2423, 0.8493, 0.9431, 0.943, 0.9459, 0.5295, 0.02097, 0.05237, 0.03186, 0.04045, 0.05313, 0.08132, 0.00414, 0.02783]): _vg.add([_i], _w, 'REPLACE')
_vg = ob_arm.vertex_groups.new(name='Index_3')
for _i, _w in zip([256, 257, 258, 259, 260, 261, 262, 263, 264, 265, 266, 267, 268, 269, 270, 271, 272, 273, 274, 275, 276, 277, 278, 279, 280], [0.9201, 0.09197, 0.1953, 0.7565, 0.1498, 0.05506, 0.05492, 0.04849, 0.4695, 0.9644, 0.9475, 0.9891, 0.959, 0.9547, 0.9467, 0.9184, 0.9823, 0.977, 0.9937, 0.9875, 0.9729, 0.975, 0.961, 0.9925, 0.9803]): _vg.add([_i], _w, 'REPLACE')
_vg = ob_arm.vertex_groups.new(name='Carpal_Middle')
for _i, _w in zip([197, 198, 202, 238], [0.08967, 0.06127, 0.5595, 0.02486]): _vg.add([_i], _w, 'REPLACE')
_vg = ob_arm.vertex_groups.new(name='Middle_1')
for _i, _w in zip([116, 117, 122, 123, 142, 143, 176, 179, 185, 187, 197, 198, 200, 201, 202, 203, 204, 207, 237, 238], [0.3804, 0.6899, 0.03997, 0.02837, 0.01329, 0.04425, 0.03065, 0.6434, 0.1548, 0.009382, 0.5944, 0.627, 0.8234, 0.808, 0.2387, 0.01491, 0.0004154, 0.004807, 0.1696, 0.2481]): _vg.add([_i], _w, 'REPLACE')
_vg = ob_arm.vertex_groups.new(name='Middle_2')
for _i, _w in zip([179, 198, 203, 204, 205, 206, 207, 208, 209, 210, 212, 213, 214, 215, 216, 217, 218, 219, 220, 221, 222, 226], [0.06187, 0.02382, 0.9449, 0.9548, 0.9705, 0.9617, 0.9421, 0.9262, 0.9449, 0.9435, 0.3437, 0.8101, 0.9079, 0.7243, 0.2029, 0.1188, 0.1296, 0.6067, 0.09827, 0.0071, 0.09996, 0.06285]): _vg.add([_i], _w, 'REPLACE')
_vg = ob_arm.vertex_groups.new(name='Middle_3')
for _i, _w in zip([208, 210, 211, 212, 213, 214, 215, 216, 217, 218, 219, 220, 221, 222, 223, 224, 225, 226, 227, 228, 229, 230, 231, 232, 233, 234, 235], [0.05237, 0.007992, 0.9856, 0.6551, 0.1872, 0.09122, 0.2738, 0.7962, 0.8799, 0.8694, 0.3916, 0.9014, 0.9715, 0.8998, 1.007, 0.9787, 0.9873, 0.937, 0.9913, 0.9846, 0.9922, 0.9876, 1.003, 0.9982, 0.9961, 0.988, 0.9976]): _vg.add([_i], _w, 'REPLACE')
_vg = ob_arm.vertex_groups.new(name='Carpal_Ring')
for _i, _w in zip([117, 125, 167, 185, 286], [0.01678, 0.4815, 0.06346, 0.1401, 0.06299]): _vg.add([_i], _w, 'REPLACE')
_vg = ob_arm.vertex_groups.new(name='Ring_1')
for _i, _w in zip([116, 117, 124, 125, 142, 167, 179, 180, 185, 187, 200, 201, 291], [0.5174, 0.1479, 0.1191, 0.154, 0.05494, 0.06567, 0.1963, 0.06677, 0.5512, 0.8481, 0.02606, 0.09738, 0.006333]): _vg.add([_i], _w, 'REPLACE')
_vg = ob_arm.vertex_groups.new(name='Ring_2')
for _i, _w in zip([116, 117, 142, 143, 144, 145, 149, 150, 151, 172, 173, 175, 176, 179, 180, 188, 189, 190], [0.05301, 0.05894, 0.8889, 0.89, 0.9446, 0.9341, 0.217, 0.02422, 0.107, 0.0465, 0.9479, 0.0704, 0.9057, 0.07916, 0.9148, 0.9212, 0.01031, 0.5015]): _vg.add([_i], _w, 'REPLACE')
_vg = ob_arm.vertex_groups.new(name='Ring_3')
for _i, _w in zip([142, 143, 145, 149, 150, 151, 152, 153, 154, 155, 156, 157, 158, 159, 160, 171, 172, 173, 174, 175, 176, 177, 178, 181, 182, 183, 184, 186, 188, 189, 190], [0.01251, 0.03006, 0.0207, 0.7799, 0.9608, 0.8918, 0.9822, 0.988, 0.9963, 0.9962, 0.9975, 0.9959, 0.9979, 0.9983, 0.9989, 0.9982, 0.9507, 0.006143, 0.999, 0.9267, 0.02504, 0.9974, 0.9945, 0.9983, 0.9986, 0.9975, 0.9966, 0.9884, 0.01609, 0.9685, 0.4953]): _vg.add([_i], _w, 'REPLACE')
_m = ob_arm.modifiers.new('Armature', 'ARMATURE')
_m.object = ob_armature

# ---- collection membership
col_collection_1.objects.link(ob_armature)
col_collection_1.objects.link(ob_arm)

# ---- scene / render settings (as saved in the file)
scene.frame_start = 1; scene.frame_end = 250; scene.frame_set(1)
scene.render.engine = 'BLENDER_EEVEE_NEXT'
scene.render.resolution_percentage = 50
scene.render.dither_intensity = 0.0
scene.cycles.use_denoising = False
scene.cycles.samples = 128
scene.cycles.sampling_pattern = 'TABULATED_SOBOL'
scene.cycles.use_adaptive_sampling = False
scene.cycles.use_light_tree = False
scene.cycles.blur_glossy = 0.0
scene.cycles.sample_clamp_indirect = 0.0
scene.view_settings.view_transform = 'Standard'
bpy.context.view_layer.update()

# ---- added for rendering (the .blend has no active camera and no usable light): camera, sun
cam_auto = bpy.data.cameras.new('AutoCamera')
cam_auto.lens = 50.0
cam_auto.sensor_width = 36.0
cam_auto.clip_end = 1000.0
ob_auto_camera = bpy.data.objects.new('AutoCamera', cam_auto)
scene.collection.objects.link(ob_auto_camera)
ob_auto_camera.location = (4.81918, -9.35731, 5.78608)
ob_auto_camera.rotation_euler = (1.09748, -7.21219e-08, 0.694738)
scene.camera = ob_auto_camera
light_auto_sun = bpy.data.lights.new('AutoSun', 'SUN')
light_auto_sun.energy = 3.0
light_auto_sun.angle = 0.0523599
ob_auto_sun = bpy.data.objects.new('AutoSun', light_auto_sun)
scene.collection.objects.link(ob_auto_sun)
ob_auto_sun.rotation_euler = (0.872665, 0.174533, 0.523599)
bpy.context.view_layer.update()
